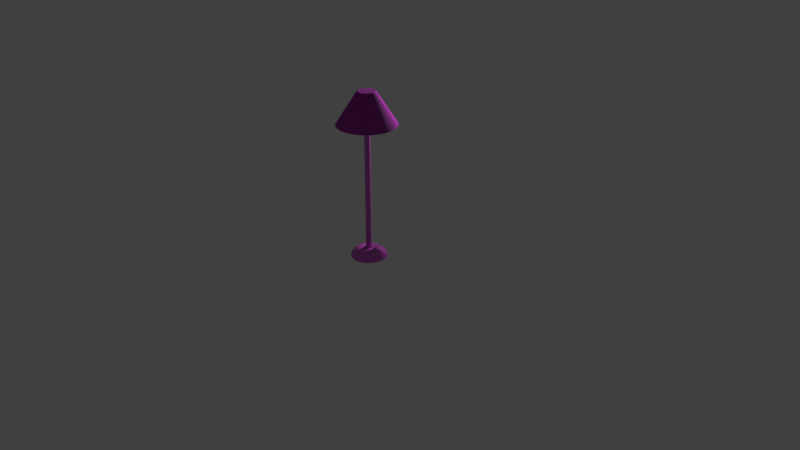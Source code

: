 # Source: FloorLamp1.1.blend  (saved by Blender 2.78.0; exported with 4.5.12 LTS)
import bpy
from mathutils import Matrix  # noqa: F401  (used for matrix-valued properties, if any)

bpy.ops.wm.read_factory_settings(use_empty=True)
scene = bpy.context.scene
scene.name = 'Scene'

# ---- collections
col_collection_1 = bpy.data.collections.new('Collection 1'); scene.collection.children.link(col_collection_1)

# ---- images (referenced by path relative to the original .blend; pixels are not part of the script)
import os
ASSET_DIR = os.environ.get("B2B_ASSET_DIR", "")  # directory of the original .blend (textures are referenced by path, not embedded)
HERE = os.path.dirname(os.path.abspath(__file__))  # packed textures are extracted next to this script under _unpacked/

def load_image(name, relpath, width, height, colorspace="sRGB"):
    """Load a texture the original file referenced (path relative to the .blend, or extracted next to this script)."""
    p = next((c for c in (os.path.join(HERE, relpath), os.path.join(ASSET_DIR, relpath)) if relpath and os.path.exists(c)), "")
    if p:
        img = bpy.data.images.load(p, check_existing=True)
        img.name = name
    else:  # same state as the original file: an image datablock whose file is absent (Cycles renders it pink)
        img = bpy.data.images.new(name, width, height)
        img.source = "FILE"
        img.filepath = "//" + (relpath or name)
    img.colorspace_settings.name = colorspace
    return img
img_fabriccarpetfine001_nrm_1k_jpg_001 = load_image('FabricCarpetFine001_NRM_1K.jpg.001', 'Maps/Lamp1/FabricCarpetFine001_NRM_1K.jpg', 1024, 1024, 'Non-Color')
img_fabriccarpetfine001_col_1k_jpg_001 = load_image('FabricCarpetFine001_COL_1K.jpg.001', 'Maps/Lamp1/FabricCarpetFine001_COL_1K.jpg', 1024, 1024, 'sRGB')
img_metalbrushed004_col_var1_1k_jpg_001 = load_image('MetalBrushed004_COL_VAR1_1K.jpg.001', 'Maps/Lamp1/MetalBrushed004_COL_VAR1_1K.jpg', 1024, 1024, 'sRGB')
img_metalbrushed004_nrm_1k_jpg_001 = load_image('MetalBrushed004_NRM_1K.jpg.001', 'Maps/Lamp1/MetalBrushed004_NRM_1K.jpg', 1024, 1024, 'Non-Color')

# ---- materials (node trees are filled in below, after node groups)
mat_lampshade = bpy.data.materials.new('LampShade')
mat_lampshade.alpha_threshold = 0.0
mat_lampshade.roughness = 0.5
mat_metal_pole = bpy.data.materials.new('Metal(pole)')
mat_metal_pole.alpha_threshold = 0.0
mat_metal_pole.roughness = 0.5
mat_metalbase = bpy.data.materials.new('MetalBase')
mat_metalbase.alpha_threshold = 0.0
mat_metalbase.roughness = 0.5

# ---- material node trees
mat_lampshade.use_nodes = True; mat_lampshade.node_tree.nodes.clear()
_N = mat_lampshade.node_tree.nodes; _L = mat_lampshade.node_tree.links
n0 = _N.new('ShaderNodeMixShader'); n0.name = 'Mix Shader'; n0.location = (438, 241)
n0.inputs[0].default_value = 0.1182
n1 = _N.new('ShaderNodeOutputMaterial'); n1.name = 'Material Output'; n1.location = (687, 236)
n2 = _N.new('ShaderNodeBsdfDiffuse'); n2.name = 'Diffuse BSDF'; n2.location = (252, 325)
n3 = _N.new('ShaderNodeBsdfAnisotropic'); n3.name = 'Glossy BSDF'; n3.location = (164, 61)
n3.distribution = 'GGX'
n3.inputs[1].default_value = 0.9307
n4 = _N.new('ShaderNodeNormalMap'); n4.name = 'Normal Map'; n4.location = (-17, 146)
n5 = _N.new('ShaderNodeTexImage'); n5.name = 'Image Texture.001'; n5.location = (-210, 97)
n5.width = 140
n5.image = img_fabriccarpetfine001_nrm_1k_jpg_001
n6 = _N.new('ShaderNodeTexImage'); n6.name = 'Image Texture'; n6.location = (-105, 442)
n6.width = 140
n6.image = img_fabriccarpetfine001_col_1k_jpg_001
_L.new(n2.outputs[0], n0.inputs[1])
_L.new(n0.outputs[0], n1.inputs[0])
_L.new(n3.outputs[0], n0.inputs[2])
_L.new(n4.outputs[0], n2.inputs[2])
_L.new(n4.outputs[0], n3.inputs[4])
_L.new(n5.outputs[0], n4.inputs[1])
_L.new(n6.outputs[0], n2.inputs[0])
n1.is_active_output = True
mat_metal_pole.use_nodes = True; mat_metal_pole.node_tree.nodes.clear()
_N = mat_metal_pole.node_tree.nodes; _L = mat_metal_pole.node_tree.links
n0 = _N.new('ShaderNodeBsdfAnisotropic'); n0.name = 'Glossy BSDF'; n0.location = (249, 36)
n0.distribution = 'GGX'
n0.inputs[1].default_value = 0.5601
n1 = _N.new('ShaderNodeBsdfDiffuse'); n1.name = 'Diffuse BSDF'; n1.location = (170, 260)
n2 = _N.new('ShaderNodeOutputMaterial'); n2.name = 'Material Output'; n2.location = (690, 226)
n3 = _N.new('ShaderNodeNormalMap'); n3.name = 'Normal Map'; n3.location = (31, -40)
n4 = _N.new('ShaderNodeMixShader'); n4.name = 'Mix Shader'; n4.location = (462, 224)
n4.inputs[0].default_value = 0.3264
n5 = _N.new('ShaderNodeTexImage'); n5.name = 'Image Texture'; n5.location = (-171, 288)
n5.width = 140
n5.image = img_metalbrushed004_col_var1_1k_jpg_001
n6 = _N.new('ShaderNodeTexImage'); n6.name = 'Image Texture.001'; n6.location = (-183, -134)
n6.width = 140
n6.image = img_metalbrushed004_nrm_1k_jpg_001
_L.new(n1.outputs[0], n4.inputs[1])
_L.new(n4.outputs[0], n2.inputs[0])
_L.new(n3.outputs[0], n0.inputs[4])
_L.new(n3.outputs[0], n1.inputs[2])
_L.new(n0.outputs[0], n4.inputs[2])
_L.new(n5.outputs[0], n1.inputs[0])
_L.new(n6.outputs[0], n3.inputs[1])
n2.is_active_output = True
mat_metalbase.use_nodes = True; mat_metalbase.node_tree.nodes.clear()
_N = mat_metalbase.node_tree.nodes; _L = mat_metalbase.node_tree.links
n0 = _N.new('ShaderNodeBsdfDiffuse'); n0.name = 'Diffuse BSDF'; n0.location = (157, 309)
n1 = _N.new('ShaderNodeMixShader'); n1.name = 'Mix Shader'; n1.location = (407, 199)
n1.inputs[0].default_value = 0.2727
n2 = _N.new('ShaderNodeOutputMaterial'); n2.name = 'Material Output'; n2.location = (598, 265)
n3 = _N.new('ShaderNodeBsdfAnisotropic'); n3.name = 'Glossy BSDF'; n3.location = (196, 88)
n3.distribution = 'GGX'
n3.inputs[1].default_value = 0.5701
n4 = _N.new('ShaderNodeNormalMap'); n4.name = 'Normal Map'; n4.location = (-17, 13)
n5 = _N.new('ShaderNodeTexImage'); n5.name = 'Image Texture'; n5.location = (-118, 336)
n5.width = 140
n5.image = img_metalbrushed004_col_var1_1k_jpg_001
n6 = _N.new('ShaderNodeTexImage'); n6.name = 'Image Texture.001'; n6.location = (-198, -96)
n6.width = 140
n6.image = img_metalbrushed004_nrm_1k_jpg_001
_L.new(n0.outputs[0], n1.inputs[1])
_L.new(n3.outputs[0], n1.inputs[2])
_L.new(n4.outputs[0], n3.inputs[4])
_L.new(n4.outputs[0], n0.inputs[2])
_L.new(n1.outputs[0], n2.inputs[0])
_L.new(n6.outputs[0], n4.inputs[1])
_L.new(n5.outputs[0], n0.inputs[0])
n2.is_active_output = True

# ---- world
world_world = bpy.data.worlds.new('World'); scene.world = world_world
world_world.color = (0.05088, 0.05088, 0.05088)
world_world.use_sun_shadow = False
world_world.sun_shadow_jitter_overblur = 0.0
world_world.cycles.sampling_method = 'MANUAL'

# ---- cameras
cam_camera = bpy.data.cameras.new('Camera')
cam_camera.clip_end = 100.0
cam_camera.lens = 35.0
cam_camera.sensor_width = 32.0
cam_camera.sensor_height = 18.0
cam_camera.ortho_scale = 7.314
cam_camera.dof.focus_distance = 0.0

# ---- lights
light_lamp = bpy.data.lights.new('Lamp', 'POINT')
light_lamp.transmission_factor = 0.0
light_lamp.cutoff_distance = 30.0
light_lamp.energy = 100.0
light_lamp.shadow_buffer_clip_start = 1.001
light_lamp.shadow_soft_size = 0.1
light_lamp.shadow_maximum_resolution = 0.006
light_lamp.use_absolute_resolution = True

# ---- meshes
me_cone = bpy.data.meshes.new('Cone')
me_cone.from_pydata([(0.0, 1.0, -1.0), (-7.558e-09, 0.2802, 1.0), (0.1951, 0.9808, -1.0), (0.05467, 0.2748, 1.0), (0.3827, 0.9239, -1.0), (0.1072, 0.2589, 1.0), (0.5556, 0.8315, -1.0), (0.1557, 0.233, 1.0), (0.7071, 0.7071, -1.0), (0.1981, 0.1981, 1.0), (0.8315, 0.5556, -1.0), (0.233, 0.1557, 1.0), (0.9239, 0.3827, -1.0), (0.2589, 0.1072, 1.0), (0.9808, 0.1951, -1.0), (0.2748, 0.05467, 1.0), (1.0, 7.55e-08, -1.0), (0.2802, 1.761e-08, 1.0), (0.9808, -0.1951, -1.0), (0.2748, -0.05467, 1.0), (0.9239, -0.3827, -1.0), (0.2589, -0.1072, 1.0), (0.8315, -0.5556, -1.0), (0.233, -0.1557, 1.0), (0.7071, -0.7071, -1.0), (0.1981, -0.1981, 1.0), (0.5556, -0.8315, -1.0), (0.1557, -0.233, 1.0), (0.3827, -0.9239, -1.0), (0.1072, -0.2589, 1.0), (0.1951, -0.9808, -1.0), (0.05467, -0.2748, 1.0), (-3.258e-07, -1.0, -1.0), (-8.768e-08, -0.2802, 1.0), (-0.1951, -0.9808, -1.0), (-0.05467, -0.2748, 1.0), (-0.3827, -0.9239, -1.0), (-0.1072, -0.2589, 1.0), (-0.5556, -0.8315, -1.0), (-0.1557, -0.233, 1.0), (-0.7071, -0.7071, -1.0), (-0.1981, -0.1981, 1.0), (-0.8315, -0.5556, -1.0), (-0.233, -0.1557, 1.0), (-0.9239, -0.3827, -1.0), (-0.2589, -0.1072, 1.0), (-0.9808, -0.1951, -1.0), (-0.2748, -0.05467, 1.0), (-1.0, 9.656e-07, -1.0), (-0.2802, 2.695e-07, 1.0), (-0.9808, 0.1951, -1.0), (-0.2748, 0.05467, 1.0), (-0.9239, 0.3827, -1.0), (-0.2589, 0.1072, 1.0), (-0.8315, 0.5556, -1.0), (-0.233, 0.1557, 1.0), (-0.7071, 0.7071, -1.0), (-0.1981, 0.1981, 1.0), (-0.5556, 0.8315, -1.0), (-0.1557, 0.233, 1.0), (-0.3827, 0.9239, -1.0), (-0.1072, 0.2589, 1.0), (-0.1951, 0.9808, -1.0), (-0.05466, 0.2748, 1.0), (0.0, 1.0, -1.0), (0.1951, 0.9808, -1.0), (0.3827, 0.9239, -1.0), (0.5556, 0.8315, -1.0), (0.7071, 0.7071, -1.0), (0.8315, 0.5556, -1.0), (0.9239, 0.3827, -1.0), (0.9808, 0.1951, -1.0), (1.0, 7.55e-08, -1.0), (0.9808, -0.1951, -1.0), (0.9239, -0.3827, -1.0), (0.8315, -0.5556, -1.0), (0.7071, -0.7071, -1.0), (0.5556, -0.8315, -1.0), (0.3827, -0.9239, -1.0), (0.1951, -0.9808, -1.0), (-3.258e-07, -1.0, -1.0), (-0.1951, -0.9808, -1.0), (-0.3827, -0.9239, -1.0), (-0.5556, -0.8315, -1.0), (-0.7071, -0.7071, -1.0), (-0.8315, -0.5556, -1.0), (-0.9239, -0.3827, -1.0), (-0.9808, -0.1951, -1.0), (-1.0, 9.656e-07, -1.0), (-0.9808, 0.1951, -1.0), (-0.9239, 0.3827, -1.0), (-0.8315, 0.5556, -1.0), (-0.7071, 0.7071, -1.0), (-0.5556, 0.8315, -1.0), (-0.3827, 0.9239, -1.0), (-0.1951, 0.9808, -1.0), (-2.335e-08, 0.9388, -1.0), (0.1832, 0.9208, -1.0), (0.3593, 0.8674, -1.0), (0.5216, 0.7806, -1.0), (0.6639, 0.6639, -1.0), (0.7806, 0.5216, -1.0), (0.8674, 0.3593, -1.0), (0.9208, 0.1832, -1.0), (0.9388, 6.611e-08, -1.0), (0.9208, -0.1832, -1.0), (0.8674, -0.3593, -1.0), (0.7806, -0.5216, -1.0), (0.6639, -0.6639, -1.0), (0.5216, -0.7806, -1.0), (0.3593, -0.8674, -1.0), (0.1832, -0.9208, -1.0), (-3.071e-07, -0.9388, -1.0), (-0.1832, -0.9208, -1.0), (-0.3593, -0.8674, -1.0), (-0.5216, -0.7806, -1.0), (-0.6639, -0.6639, -1.0), (-0.7806, -0.5216, -1.0), (-0.8674, -0.3593, -1.0), (-0.9208, -0.1832, -1.0), (-0.9388, 9.097e-07, -1.0), (-0.9208, 0.1832, -1.0), (-0.8674, 0.3593, -1.0), (-0.7806, 0.5216, -1.0), (-0.6639, 0.6639, -1.0), (-0.5216, 0.7806, -1.0), (-0.3593, 0.8674, -1.0), (-0.1832, 0.9208, -1.0), (0.0, 1.0, -1.0), (0.1951, 0.9808, -1.0), (0.3827, 0.9239, -1.0), (0.5556, 0.8315, -1.0), (0.7071, 0.7071, -1.0), (0.8315, 0.5556, -1.0), (0.9239, 0.3827, -1.0), (0.9808, 0.1951, -1.0), (1.0, 7.55e-08, -1.0), (0.9808, -0.1951, -1.0), (0.9239, -0.3827, -1.0), (0.8315, -0.5556, -1.0), (0.7071, -0.7071, -1.0), (0.5556, -0.8315, -1.0), (0.3827, -0.9239, -1.0), (0.1951, -0.9808, -1.0), (-3.258e-07, -1.0, -1.0), (-0.1951, -0.9808, -1.0), (-0.3827, -0.9239, -1.0), (-0.5556, -0.8315, -1.0), (-0.7071, -0.7071, -1.0), (-0.8315, -0.5556, -1.0), (-0.9239, -0.3827, -1.0), (-0.9808, -0.1951, -1.0), (-1.0, 9.656e-07, -1.0), (-0.9808, 0.1951, -1.0), (-0.9239, 0.3827, -1.0), (-0.8315, 0.5556, -1.0), (-0.7071, 0.7071, -1.0), (-0.5556, 0.8315, -1.0), (-0.3827, 0.9239, -1.0), (-0.1951, 0.9808, -1.0), (-2.335e-08, 0.9388, -1.0), (0.1832, 0.9208, -1.0), (0.3593, 0.8674, -1.0), (0.5216, 0.7806, -1.0), (0.6639, 0.6639, -1.0), (0.7806, 0.5216, -1.0), (0.8674, 0.3593, -1.0), (0.9208, 0.1832, -1.0), (0.9388, 6.611e-08, -1.0), (0.9208, -0.1832, -1.0), (0.8674, -0.3593, -1.0), (0.7806, -0.5216, -1.0), (0.6639, -0.6639, -1.0), (0.5216, -0.7806, -1.0), (0.3593, -0.8674, -1.0), (0.1832, -0.9208, -1.0), (-3.071e-07, -0.9388, -1.0), (-0.1832, -0.9208, -1.0), (-0.3593, -0.8674, -1.0), (-0.5216, -0.7806, -1.0), (-0.6639, -0.6639, -1.0), (-0.7806, -0.5216, -1.0), (-0.8674, -0.3593, -1.0), (-0.9208, -0.1832, -1.0), (-0.9388, 9.097e-07, -1.0), (-0.9208, 0.1832, -1.0), (-0.8674, 0.3593, -1.0), (-0.7806, 0.5216, -1.0), (-0.6639, 0.6639, -1.0), (-0.5216, 0.7806, -1.0), (-0.3593, 0.8674, -1.0), (-0.1832, 0.9208, -1.0), (-2.335e-08, 0.9388, -1.0), (0.1832, 0.9208, -1.0), (0.3593, 0.8674, -1.0), (0.5216, 0.7806, -1.0), (0.6639, 0.6639, -1.0), (0.7806, 0.5216, -1.0), (0.8674, 0.3593, -1.0), (0.9208, 0.1832, -1.0), (0.9388, 6.611e-08, -1.0), (0.9208, -0.1832, -1.0), (0.8674, -0.3593, -1.0), (0.7806, -0.5216, -1.0), (0.6639, -0.6639, -1.0), (0.5216, -0.7806, -1.0), (0.3593, -0.8674, -1.0), (0.1832, -0.9208, -1.0), (-3.071e-07, -0.9388, -1.0), (-0.1832, -0.9208, -1.0), (-0.3593, -0.8674, -1.0), (-0.5216, -0.7806, -1.0), (-0.6639, -0.6639, -1.0), (-0.7806, -0.5216, -1.0), (-0.8674, -0.3593, -1.0), (-0.9208, -0.1832, -1.0), (-0.9388, 9.097e-07, -1.0), (-0.9208, 0.1832, -1.0), (-0.8674, 0.3593, -1.0), (-0.7806, 0.5216, -1.0), (-0.6639, 0.6639, -1.0), (-0.5216, 0.7806, -1.0), (-0.3593, 0.8674, -1.0), (-0.1832, 0.9208, -1.0), (2.255e-07, 0.3082, 0.8093), (0.06013, 0.3023, 0.8093), (0.1179, 0.2848, 0.8093), (0.1712, 0.2563, 0.8093), (0.2179, 0.2179, 0.8093), (0.2563, 0.1712, 0.8093), (0.2848, 0.1179, 0.8093), (0.3023, 0.06013, 0.8093), (0.3082, 2.256e-07, 0.8093), (0.3023, -0.06013, 0.8093), (0.2848, -0.1179, 0.8093), (0.2563, -0.1712, 0.8093), (0.2179, -0.2179, 0.8093), (0.1712, -0.2563, 0.8093), (0.1179, -0.2848, 0.8093), (0.06013, -0.3023, 0.8093), (1.323e-07, -0.3082, 0.8093), (-0.06013, -0.3023, 0.8093), (-0.1179, -0.2848, 0.8093), (-0.1712, -0.2563, 0.8093), (-0.2179, -0.2179, 0.8093), (-0.2563, -0.1712, 0.8093), (-0.2848, -0.1179, 0.8093), (-0.3023, -0.06013, 0.8093), (-0.3082, 5.026e-07, 0.8093), (-0.3023, 0.06013, 0.8093), (-0.2848, 0.1179, 0.8093), (-0.2563, 0.1712, 0.8093), (-0.2179, 0.2179, 0.8093), (-0.1712, 0.2563, 0.8093), (-0.1179, 0.2848, 0.8093), (-0.06013, 0.3023, 0.8093), (0.0, 0.3137, 0.9609), (0.06119, 0.3076, 0.9609), (0.12, 0.2898, 0.9609), (0.1743, 0.2608, 0.9609), (0.2218, 0.2218, 0.9609), (0.2608, 0.1743, 0.9609), (0.2898, 0.12, 0.9609), (0.3076, 0.06119, 0.9609), (0.3137, 2.368e-08, 0.9609), (0.3076, -0.06119, 0.9609), (0.2898, -0.12, 0.9609), (0.2608, -0.1743, 0.9609), (0.2218, -0.2218, 0.9609), (0.1743, -0.2608, 0.9609), (0.12, -0.2898, 0.9609), (0.06119, -0.3076, 0.9609), (-1.022e-07, -0.3137, 0.9609), (-0.06119, -0.3076, 0.9609), (-0.12, -0.2898, 0.9609), (-0.1743, -0.2608, 0.9609), (-0.2218, -0.2218, 0.9609), (-0.2608, -0.1743, 0.9609), (-0.2898, -0.12, 0.9609), (-0.3076, -0.06119, 0.9609), (-0.3137, 3.029e-07, 0.9609), (-0.3076, 0.06119, 0.9609), (-0.2898, 0.12, 0.9609), (-0.2608, 0.1743, 0.9609), (-0.2218, 0.2218, 0.9609), (-0.1743, 0.2608, 0.9609), (-0.12, 0.2898, 0.9609), (-0.06119, 0.3076, 0.9609), (0.05853, 0.2942, 1.0), (0.0, 0.3, 1.0), (0.1148, 0.2772, 1.0), (0.1667, 0.2494, 1.0), (0.2121, 0.2121, 1.0), (0.2494, 0.1667, 1.0), (0.2772, 0.1148, 1.0), (0.2942, 0.05853, 1.0), (0.3, 2.265e-08, 1.0), (0.2942, -0.05853, 1.0), (0.2772, -0.1148, 1.0), (0.2494, -0.1667, 1.0), (0.2121, -0.2121, 1.0), (0.1667, -0.2494, 1.0), (0.1148, -0.2772, 1.0), (0.05853, -0.2942, 1.0), (-9.775e-08, -0.3, 1.0), (-0.05853, -0.2942, 1.0), (-0.1148, -0.2772, 1.0), (-0.1667, -0.2494, 1.0), (-0.2121, -0.2121, 1.0), (-0.2494, -0.1667, 1.0), (-0.2772, -0.1148, 1.0), (-0.2942, -0.05853, 1.0), (-0.3, 2.897e-07, 1.0), (-0.2942, 0.05853, 1.0), (-0.2772, 0.1148, 1.0), (-0.2494, 0.1667, 1.0), (-0.2121, 0.2121, 1.0), (-0.1667, 0.2494, 1.0), (-0.1148, 0.2772, 1.0), (-0.05853, 0.2942, 1.0), (-0.6115, -0.1216, -0.09535), (-0.5761, -0.2386, -0.09535), (0.5761, -0.2386, -0.09535), (0.6115, -0.1216, -0.09535), (-0.6235, 7.062e-07, -0.09535), (0.5184, -0.3464, -0.09535), (-0.6115, 0.1216, -0.09535), (0.4409, -0.4409, -0.09535), (-0.5761, 0.2386, -0.09535), (0.3464, -0.5184, -0.09535), (-0.5184, 0.3464, -0.09535), (0.2386, -0.5761, -0.09535), (0.1216, 0.6115, -0.09535), (1.011e-07, 0.6235, -0.09535), (-0.4409, 0.4409, -0.09535), (0.1216, -0.6115, -0.09535), (0.2386, 0.5761, -0.09535), (-0.3464, 0.5184, -0.09535), (-8.737e-08, -0.6235, -0.09535), (0.3464, 0.5184, -0.09535), (-0.2386, 0.5761, -0.09535), (-0.1216, -0.6115, -0.09535), (0.4409, 0.4409, -0.09535), (-0.1216, 0.6115, -0.09535), (-0.2386, -0.5761, -0.09535), (0.5184, 0.3464, -0.09535), (-0.3464, -0.5184, -0.09535), (0.5761, 0.2386, -0.09535), (-0.4409, -0.4409, -0.09535), (0.6115, 0.1216, -0.09535), (-0.5184, -0.3464, -0.09535), (0.6235, 1.459e-07, -0.09535)], [], [(256, 289, 288, 257), (257, 288, 290, 258), (258, 290, 291, 259), (259, 291, 292, 260), (260, 292, 293, 261), (261, 293, 294, 262), (262, 294, 295, 263), (263, 295, 296, 264), (264, 296, 297, 265), (265, 297, 298, 266), (266, 298, 299, 267), (267, 299, 300, 268), (268, 300, 301, 269), (269, 301, 302, 270), (270, 302, 303, 271), (271, 303, 304, 272), (272, 304, 305, 273), (273, 305, 306, 274), (274, 306, 307, 275), (275, 307, 308, 276), (276, 308, 309, 277), (277, 309, 310, 278), (278, 310, 311, 279), (279, 311, 312, 280), (280, 312, 313, 281), (281, 313, 314, 282), (282, 314, 315, 283), (283, 315, 316, 284), (284, 316, 317, 285), (285, 317, 318, 286), (3, 1, 63, 61, 59, 57, 55, 53, 51, 49, 47, 45, 43, 41, 39, 37, 35, 33, 31, 29, 27, 25, 23, 21, 19, 17, 15, 13, 11, 9, 7, 5), (286, 318, 319, 287), (287, 319, 289, 256), (52, 54, 91, 90), (74, 75, 139, 138), (8, 10, 69, 68), (26, 28, 78, 77), (44, 46, 87, 86), (0, 2, 65, 64), (62, 0, 64, 95), (18, 20, 74, 73), (36, 38, 83, 82), (54, 56, 92, 91), (10, 12, 70, 69), (28, 30, 79, 78), (46, 48, 88, 87), (2, 4, 66, 65), (20, 22, 75, 74), (38, 40, 84, 83), (56, 58, 93, 92), (12, 14, 71, 70), (30, 32, 80, 79), (48, 50, 89, 88), (4, 6, 67, 66), (22, 24, 76, 75), (40, 42, 85, 84), (58, 60, 94, 93), (14, 16, 72, 71), (32, 34, 81, 80), (50, 52, 90, 89), (6, 8, 68, 67), (24, 26, 77, 76), (42, 44, 86, 85), (60, 62, 95, 94), (16, 18, 73, 72), (34, 36, 82, 81), (112, 113, 177, 176), (88, 89, 153, 152), (75, 76, 140, 139), (89, 90, 154, 153), (76, 77, 141, 140), (90, 91, 155, 154), (77, 78, 142, 141), (64, 65, 129, 128), (91, 92, 156, 155), (78, 79, 143, 142), (65, 66, 130, 129), (92, 93, 157, 156), (79, 80, 144, 143), (66, 67, 131, 130), (93, 94, 158, 157), (80, 81, 145, 144), (67, 68, 132, 131), (94, 95, 159, 158), (81, 82, 146, 145), (68, 69, 133, 132), (95, 64, 128, 159), (82, 83, 147, 146), (69, 70, 134, 133), (83, 84, 148, 147), (70, 71, 135, 134), (84, 85, 149, 148), (71, 72, 136, 135), (85, 86, 150, 149), (72, 73, 137, 136), (86, 87, 151, 150), (73, 74, 138, 137), (87, 88, 152, 151), (97, 96, 128, 129), (98, 97, 129, 130), (99, 98, 130, 131), (100, 99, 131, 132), (101, 100, 132, 133), (102, 101, 133, 134), (103, 102, 134, 135), (104, 103, 135, 136), (105, 104, 136, 137), (106, 105, 137, 138), (107, 106, 138, 139), (108, 107, 139, 140), (109, 108, 140, 141), (110, 109, 141, 142), (111, 110, 142, 143), (112, 111, 143, 144), (113, 112, 144, 145), (114, 113, 145, 146), (115, 114, 146, 147), (116, 115, 147, 148), (117, 116, 148, 149), (118, 117, 149, 150), (119, 118, 150, 151), (120, 119, 151, 152), (121, 120, 152, 153), (122, 121, 153, 154), (123, 122, 154, 155), (124, 123, 155, 156), (125, 124, 156, 157), (126, 125, 157, 158), (127, 126, 158, 159), (96, 127, 159, 128), (179, 180, 212, 211), (99, 100, 164, 163), (126, 127, 191, 190), (113, 114, 178, 177), (100, 101, 165, 164), (127, 96, 160, 191), (114, 115, 179, 178), (101, 102, 166, 165), (115, 116, 180, 179), (102, 103, 167, 166), (116, 117, 181, 180), (103, 104, 168, 167), (117, 118, 182, 181), (104, 105, 169, 168), (118, 119, 183, 182), (105, 106, 170, 169), (119, 120, 184, 183), (106, 107, 171, 170), (120, 121, 185, 184), (107, 108, 172, 171), (121, 122, 186, 185), (108, 109, 173, 172), (122, 123, 187, 186), (109, 110, 174, 173), (96, 97, 161, 160), (123, 124, 188, 187), (110, 111, 175, 174), (97, 98, 162, 161), (124, 125, 189, 188), (111, 112, 176, 175), (98, 99, 163, 162), (125, 126, 190, 189), (321, 320, 247, 246), (166, 167, 199, 198), (180, 181, 213, 212), (167, 168, 200, 199), (181, 182, 214, 213), (168, 169, 201, 200), (182, 183, 215, 214), (169, 170, 202, 201), (183, 184, 216, 215), (170, 171, 203, 202), (184, 185, 217, 216), (171, 172, 204, 203), (185, 186, 218, 217), (172, 173, 205, 204), (186, 187, 219, 218), (173, 174, 206, 205), (160, 161, 193, 192), (187, 188, 220, 219), (174, 175, 207, 206), (161, 162, 194, 193), (188, 189, 221, 220), (175, 176, 208, 207), (162, 163, 195, 194), (189, 190, 222, 221), (176, 177, 209, 208), (163, 164, 196, 195), (190, 191, 223, 222), (177, 178, 210, 209), (164, 165, 197, 196), (191, 160, 192, 223), (178, 179, 211, 210), (165, 166, 198, 197), (224, 225, 226, 227, 228, 229, 230, 231, 232, 233, 234, 235, 236, 237, 238, 239, 240, 241, 242, 243, 244, 245, 246, 247, 248, 249, 250, 251, 252, 253, 254, 255), (323, 322, 234, 233), (320, 324, 248, 247), (322, 325, 235, 234), (324, 326, 249, 248), (325, 327, 236, 235), (326, 328, 250, 249), (327, 329, 237, 236), (328, 330, 251, 250), (329, 331, 238, 237), (333, 332, 225, 224), (330, 334, 252, 251), (331, 335, 239, 238), (332, 336, 226, 225), (334, 337, 253, 252), (335, 338, 240, 239), (336, 339, 227, 226), (337, 340, 254, 253), (338, 341, 241, 240), (339, 342, 228, 227), (340, 343, 255, 254), (341, 344, 242, 241), (342, 345, 229, 228), (343, 333, 224, 255), (344, 346, 243, 242), (345, 347, 230, 229), (346, 348, 244, 243), (347, 349, 231, 230), (348, 350, 245, 244), (349, 351, 232, 231), (350, 321, 246, 245), (351, 323, 233, 232), (62, 287, 256, 0), (60, 286, 287, 62), (58, 285, 286, 60), (56, 284, 285, 58), (54, 283, 284, 56), (52, 282, 283, 54), (50, 281, 282, 52), (48, 280, 281, 50), (46, 279, 280, 48), (44, 278, 279, 46), (42, 277, 278, 44), (40, 276, 277, 42), (38, 275, 276, 40), (36, 274, 275, 38), (34, 273, 274, 36), (32, 272, 273, 34), (30, 271, 272, 32), (28, 270, 271, 30), (26, 269, 270, 28), (24, 268, 269, 26), (22, 267, 268, 24), (20, 266, 267, 22), (18, 265, 266, 20), (16, 264, 265, 18), (14, 263, 264, 16), (12, 262, 263, 14), (10, 261, 262, 12), (8, 260, 261, 10), (6, 259, 260, 8), (4, 258, 259, 6), (2, 257, 258, 4), (0, 256, 257, 2), (1, 3, 288, 289), (3, 5, 290, 288), (5, 7, 291, 290), (7, 9, 292, 291), (9, 11, 293, 292), (11, 13, 294, 293), (13, 15, 295, 294), (15, 17, 296, 295), (17, 19, 297, 296), (19, 21, 298, 297), (21, 23, 299, 298), (23, 25, 300, 299), (25, 27, 301, 300), (27, 29, 302, 301), (29, 31, 303, 302), (31, 33, 304, 303), (33, 35, 305, 304), (35, 37, 306, 305), (37, 39, 307, 306), (39, 41, 308, 307), (41, 43, 309, 308), (43, 45, 310, 309), (45, 47, 311, 310), (47, 49, 312, 311), (49, 51, 313, 312), (51, 53, 314, 313), (53, 55, 315, 314), (55, 57, 316, 315), (57, 59, 317, 316), (59, 61, 318, 317), (61, 63, 319, 318), (63, 1, 289, 319), (200, 201, 323, 351), (213, 214, 321, 350), (199, 200, 351, 349), (212, 213, 350, 348), (198, 199, 349, 347), (211, 212, 348, 346), (197, 198, 347, 345), (210, 211, 346, 344), (223, 192, 333, 343), (196, 197, 345, 342), (209, 210, 344, 341), (222, 223, 343, 340), (195, 196, 342, 339), (208, 209, 341, 338), (221, 222, 340, 337), (194, 195, 339, 336), (207, 208, 338, 335), (220, 221, 337, 334), (193, 194, 336, 332), (206, 207, 335, 331), (219, 220, 334, 330), (192, 193, 332, 333), (205, 206, 331, 329), (218, 219, 330, 328), (204, 205, 329, 327), (217, 218, 328, 326), (203, 204, 327, 325), (216, 217, 326, 324), (202, 203, 325, 322), (215, 216, 324, 320), (201, 202, 322, 323), (214, 215, 320, 321)])
_uv = me_cone.uv_layers.new(name='UVMap')
_uv.uv.foreach_set('vector', [0.2649, 0.6848, 0.3363, 0.8572, 0.3259, 0.8617, 0.2441, 0.6876, 0.2441, 0.6876, 0.3259, 0.8617, 0.3155, 0.8668, 0.2217, 0.6907, 0.2217, 0.6907, 0.3155, 0.8668, 0.3051, 0.8726, 0.1976, 0.6943, 0.1976, 0.6943, 0.3051, 0.8726, 0.2945, 0.8793, 0.1712, 0.6982, 0.1712, 0.6982, 0.2945, 0.8793, 0.2841, 0.8868, 0.1421, 0.7025, 0.7534, 0.6987, 0.6128, 0.8873, 0.6026, 0.88, 0.7245, 0.6949, 0.7245, 0.6949, 0.6026, 0.88, 0.5923, 0.8736, 0.6982, 0.6914, 0.6982, 0.6914, 0.5923, 0.8736, 0.582, 0.868, 0.6741, 0.6883, 0.6741, 0.6883, 0.582, 0.868, 0.5717, 0.863, 0.6518, 0.6855, 0.6518, 0.6855, 0.5717, 0.863, 0.5615, 0.8585, 0.631, 0.683, 0.631, 0.683, 0.5615, 0.8585, 0.5512, 0.8546, 0.6114, 0.6809, 0.6114, 0.6809, 0.5512, 0.8546, 0.541, 0.8512, 0.5928, 0.679, 0.5928, 0.679, 0.541, 0.8512, 0.5307, 0.8482, 0.575, 0.6774, 0.575, 0.6774, 0.5307, 0.8482, 0.5205, 0.8456, 0.5578, 0.676, 0.5578, 0.676, 0.5205, 0.8456, 0.5103, 0.8434, 0.5412, 0.6748, 0.5412, 0.6748, 0.5103, 0.8434, 0.5001, 0.8416, 0.525, 0.6739, 0.525, 0.6739, 0.5001, 0.8416, 0.4899, 0.8401, 0.5092, 0.6731, 0.5092, 0.6731, 0.4899, 0.8401, 0.4797, 0.8389, 0.4936, 0.6726, 0.4936, 0.6726, 0.4797, 0.8389, 0.4695, 0.8381, 0.4783, 0.6722, 0.4783, 0.6722, 0.4695, 0.8381, 0.4593, 0.8375, 0.463, 0.672, 0.463, 0.672, 0.4593, 0.8375, 0.4491, 0.8373, 0.4479, 0.672, 0.4479, 0.672, 0.4491, 0.8373, 0.4389, 0.8373, 0.4327, 0.6721, 0.4327, 0.6721, 0.4389, 0.8373, 0.4287, 0.8377, 0.4174, 0.6724, 0.4174, 0.6724, 0.4287, 0.8377, 0.4185, 0.8384, 0.4021, 0.6729, 0.4021, 0.6729, 0.4185, 0.8384, 0.4083, 0.8394, 0.3865, 0.6736, 0.3865, 0.6736, 0.4083, 0.8394, 0.3981, 0.8408, 0.3707, 0.6745, 0.3707, 0.6745, 0.3981, 0.8408, 0.3878, 0.8425, 0.3546, 0.6756, 0.3546, 0.6756, 0.3878, 0.8425, 0.3776, 0.8446, 0.338, 0.6769, 0.338, 0.6769, 0.3776, 0.8446, 0.3673, 0.847, 0.3209, 0.6784, 0.3209, 0.6784, 0.3673, 0.847, 0.357, 0.85, 0.3031, 0.6803, 0.6307, 0.9315, 0.6304, 0.9432, 0.6279, 0.9547, 0.6231, 0.9654, 0.6163, 0.975, 0.6078, 0.9831, 0.5979, 0.9894, 0.5869, 0.9937, 0.5754, 0.9957, 0.5636, 0.9954, 0.5521, 0.9928, 0.5414, 0.9881, 0.5318, 0.9813, 0.5237, 0.9728, 0.5174, 0.9629, 0.5132, 0.9519, 0.5112, 0.9403, 0.5114, 0.9286, 0.514, 0.9171, 0.5188, 0.9064, 0.5255, 0.8968, 0.534, 0.8886, 0.544, 0.8824, 0.5549, 0.8781, 0.5665, 0.8761, 0.5783, 0.8764, 0.5897, 0.879, 0.6005, 0.8837, 0.6101, 0.8905, 0.6182, 0.899, 0.6245, 0.9089, 0.6287, 0.9199, 0.3031, 0.6803, 0.357, 0.85, 0.3467, 0.8533, 0.2845, 0.6824, 0.2845, 0.6824, 0.3467, 0.8533, 0.3363, 0.8572, 0.2649, 0.6848, 0.3434, 0.5082, 0.3213, 0.5087, 0.3213, 0.5083, 0.3434, 0.5078, 0.7006, 0.507, 0.6716, 0.5066, 0.6716, 0.5061, 0.7006, 0.5064, 0.0478, 0.5171, 0.0001433, 0.5181, 0.0001192, 0.5173, 0.04777, 0.5163, 0.6192, 0.5065, 0.5952, 0.5064, 0.5952, 0.506, 0.6192, 0.5061, 0.4265, 0.5068, 0.4062, 0.5071, 0.4062, 0.5068, 0.4264, 0.5065, 0.1934, 0.5123, 0.1622, 0.5134, 0.1622, 0.5129, 0.1934, 0.5118, 0.2223, 0.5114, 0.1934, 0.5123, 0.1934, 0.5118, 0.2223, 0.5109, 0.7319, 0.508, 0.7006, 0.5075, 0.7006, 0.507, 0.7319, 0.5074, 0.5076, 0.5062, 0.4871, 0.5063, 0.4871, 0.506, 0.5076, 0.5059, 0.3213, 0.5087, 0.2984, 0.5092, 0.2984, 0.5088, 0.3213, 0.5083, 0.894, 0.5102, 0.8465, 0.5098, 0.8465, 0.509, 0.894, 0.5094, 0.5952, 0.5064, 0.5722, 0.5063, 0.5722, 0.5059, 0.5952, 0.506, 0.4062, 0.5071, 0.3857, 0.5074, 0.3857, 0.5071, 0.4062, 0.5068, 0.1622, 0.5134, 0.128, 0.5147, 0.1279, 0.514, 0.1622, 0.5129, 0.7006, 0.5075, 0.6716, 0.5071, 0.6716, 0.5066, 0.7006, 0.507, 0.4871, 0.5063, 0.4668, 0.5065, 0.4668, 0.5061, 0.4871, 0.506, 0.2984, 0.5092, 0.2744, 0.5098, 0.2744, 0.5094, 0.2984, 0.5088, 0.8465, 0.5098, 0.8042, 0.5092, 0.8042, 0.5085, 0.8465, 0.509, 0.5722, 0.5063, 0.55, 0.5062, 0.55, 0.5058, 0.5722, 0.5059, 0.3857, 0.5074, 0.3648, 0.5078, 0.3648, 0.5074, 0.3857, 0.5071, 0.128, 0.5147, 0.09011, 0.516, 0.09008, 0.5153, 0.1279, 0.514, 0.6716, 0.5071, 0.6446, 0.5068, 0.6446, 0.5063, 0.6716, 0.5066, 0.4668, 0.5065, 0.4466, 0.5066, 0.4466, 0.5063, 0.4668, 0.5061, 0.2744, 0.5098, 0.2492, 0.5106, 0.2491, 0.5101, 0.2744, 0.5094, 0.8042, 0.5092, 0.7663, 0.5086, 0.7663, 0.5079, 0.8042, 0.5085, 0.55, 0.5062, 0.5286, 0.5062, 0.5286, 0.5058, 0.55, 0.5058, 0.3648, 0.5078, 0.3434, 0.5082, 0.3434, 0.5078, 0.3648, 0.5074, 0.09011, 0.516, 0.0478, 0.5171, 0.04777, 0.5163, 0.09008, 0.5153, 0.6446, 0.5068, 0.6192, 0.5065, 0.6192, 0.5061, 0.6446, 0.5063, 0.4466, 0.5066, 0.4265, 0.5068, 0.4264, 0.5065, 0.4466, 0.5063, 0.2492, 0.5106, 0.2223, 0.5114, 0.2223, 0.5109, 0.2491, 0.5101, 0.7663, 0.5086, 0.7319, 0.508, 0.7319, 0.5074, 0.7663, 0.5079, 0.5286, 0.5062, 0.5076, 0.5062, 0.5076, 0.5059, 0.5286, 0.5058, 0.55, 0.4985, 0.5285, 0.4987, 0.5285, 0.4983, 0.55, 0.4981, 0.3857, 0.5071, 0.3648, 0.5074, 0.3648, 0.507, 0.3856, 0.5067, 0.6716, 0.5066, 0.6446, 0.5063, 0.6446, 0.5059, 0.6716, 0.5061, 0.3648, 0.5074, 0.3434, 0.5078, 0.3434, 0.5074, 0.3648, 0.507, 0.6446, 0.5063, 0.6192, 0.5061, 0.6192, 0.5057, 0.6446, 0.5059, 0.3434, 0.5078, 0.3213, 0.5083, 0.3213, 0.5079, 0.3434, 0.5074, 0.6192, 0.5061, 0.5952, 0.506, 0.5952, 0.5055, 0.6192, 0.5057, 0.1934, 0.5118, 0.1622, 0.5129, 0.1621, 0.5123, 0.1934, 0.5113, 0.3213, 0.5083, 0.2984, 0.5088, 0.2984, 0.5084, 0.3213, 0.5079, 0.5952, 0.506, 0.5722, 0.5059, 0.5722, 0.5055, 0.5952, 0.5055, 0.1622, 0.5129, 0.1279, 0.514, 0.1279, 0.5134, 0.1621, 0.5123, 0.2984, 0.5088, 0.2744, 0.5094, 0.2744, 0.509, 0.2984, 0.5084, 0.5722, 0.5059, 0.55, 0.5058, 0.55, 0.5054, 0.5722, 0.5055, 0.1279, 0.514, 0.09008, 0.5153, 0.09005, 0.5146, 0.1279, 0.5134, 0.2744, 0.5094, 0.2491, 0.5101, 0.2491, 0.5097, 0.2744, 0.509, 0.55, 0.5058, 0.5286, 0.5058, 0.5286, 0.5055, 0.55, 0.5054, 0.09008, 0.5153, 0.04777, 0.5163, 0.04775, 0.5155, 0.09005, 0.5146, 0.2491, 0.5101, 0.2223, 0.5109, 0.2222, 0.5104, 0.2491, 0.5097, 0.5286, 0.5058, 0.5076, 0.5059, 0.5076, 0.5055, 0.5286, 0.5055, 0.04777, 0.5163, 0.0001192, 0.5173, 9.454e-05, 0.5164, 0.04775, 0.5155, 0.2223, 0.5109, 0.1934, 0.5118, 0.1934, 0.5113, 0.2222, 0.5104, 0.5076, 0.5059, 0.4871, 0.506, 0.4871, 0.5056, 0.5076, 0.5055, 0.894, 0.5094, 0.8465, 0.509, 0.8465, 0.5082, 0.894, 0.5085, 0.4871, 0.506, 0.4668, 0.5061, 0.4668, 0.5058, 0.4871, 0.5056, 0.8465, 0.509, 0.8042, 0.5085, 0.8042, 0.5078, 0.8465, 0.5082, 0.4668, 0.5061, 0.4466, 0.5063, 0.4466, 0.5059, 0.4668, 0.5058, 0.8042, 0.5085, 0.7663, 0.5079, 0.7663, 0.5073, 0.8042, 0.5078, 0.4466, 0.5063, 0.4264, 0.5065, 0.4264, 0.5061, 0.4466, 0.5059, 0.7663, 0.5079, 0.7319, 0.5074, 0.732, 0.5068, 0.7663, 0.5073, 0.4264, 0.5065, 0.4062, 0.5068, 0.4062, 0.5064, 0.4264, 0.5061, 0.7319, 0.5074, 0.7006, 0.507, 0.7006, 0.5064, 0.732, 0.5068, 0.4062, 0.5068, 0.3857, 0.5071, 0.3856, 0.5067, 0.4062, 0.5064, 0.162, 0.5019, 0.1932, 0.5017, 0.1934, 0.5113, 0.1621, 0.5123, 0.1278, 0.5019, 0.162, 0.5019, 0.1621, 0.5123, 0.1279, 0.5134, 0.08994, 0.5019, 0.1278, 0.5019, 0.1279, 0.5134, 0.09005, 0.5146, 0.04787, 0.5014, 0.08994, 0.5019, 0.09005, 0.5146, 0.04775, 0.5155, 0.002214, 0.4995, 0.04787, 0.5014, 0.04775, 0.5155, 9.454e-05, 0.5164, 0.8463, 0.4937, 0.8923, 0.4909, 0.894, 0.5085, 0.8465, 0.5082, 0.8042, 0.495, 0.8463, 0.4937, 0.8465, 0.5082, 0.8042, 0.5078, 0.7663, 0.4958, 0.8042, 0.495, 0.8042, 0.5078, 0.7663, 0.5073, 0.732, 0.4963, 0.7663, 0.4958, 0.7663, 0.5073, 0.732, 0.5068, 0.7006, 0.4968, 0.732, 0.4963, 0.732, 0.5068, 0.7006, 0.5064, 0.6716, 0.4972, 0.7006, 0.4968, 0.7006, 0.5064, 0.6716, 0.5061, 0.6446, 0.4975, 0.6716, 0.4972, 0.6716, 0.5061, 0.6446, 0.5059, 0.6193, 0.4978, 0.6446, 0.4975, 0.6446, 0.5059, 0.6192, 0.5057, 0.5952, 0.498, 0.6193, 0.4978, 0.6192, 0.5057, 0.5952, 0.5055, 0.5722, 0.4983, 0.5952, 0.498, 0.5952, 0.5055, 0.5722, 0.5055, 0.55, 0.4985, 0.5722, 0.4983, 0.5722, 0.5055, 0.55, 0.5054, 0.5285, 0.4987, 0.55, 0.4985, 0.55, 0.5054, 0.5286, 0.5055, 0.5076, 0.4989, 0.5285, 0.4987, 0.5286, 0.5055, 0.5076, 0.5055, 0.487, 0.4991, 0.5076, 0.4989, 0.5076, 0.5055, 0.4871, 0.5056, 0.4667, 0.4993, 0.487, 0.4991, 0.4871, 0.5056, 0.4668, 0.5058, 0.4466, 0.4995, 0.4667, 0.4993, 0.4668, 0.5058, 0.4466, 0.5059, 0.4264, 0.4997, 0.4466, 0.4995, 0.4466, 0.5059, 0.4264, 0.5061, 0.4061, 0.4999, 0.4264, 0.4997, 0.4264, 0.5061, 0.4062, 0.5064, 0.3856, 0.5001, 0.4061, 0.4999, 0.4062, 0.5064, 0.3856, 0.5067, 0.3647, 0.5003, 0.3856, 0.5001, 0.3856, 0.5067, 0.3648, 0.507, 0.3433, 0.5005, 0.3647, 0.5003, 0.3648, 0.507, 0.3434, 0.5074, 0.3212, 0.5007, 0.3433, 0.5005, 0.3434, 0.5074, 0.3213, 0.5079, 0.2983, 0.5009, 0.3212, 0.5007, 0.3213, 0.5079, 0.2984, 0.5084, 0.2743, 0.5011, 0.2983, 0.5009, 0.2984, 0.5084, 0.2744, 0.509, 0.249, 0.5013, 0.2743, 0.5011, 0.2744, 0.509, 0.2491, 0.5097, 0.2221, 0.5015, 0.249, 0.5013, 0.2491, 0.5097, 0.2222, 0.5104, 0.1932, 0.5017, 0.2221, 0.5015, 0.2222, 0.5104, 0.1934, 0.5113, 0.487, 0.4987, 0.4667, 0.4989, 0.4667, 0.4986, 0.487, 0.4984, 0.08994, 0.5019, 0.04787, 0.5014, 0.04789, 0.5007, 0.08994, 0.5012, 0.249, 0.5013, 0.2221, 0.5015, 0.2221, 0.5011, 0.249, 0.5009, 0.5285, 0.4987, 0.5076, 0.4989, 0.5076, 0.4985, 0.5285, 0.4983, 0.04787, 0.5014, 0.002214, 0.4995, 0.002242, 0.4987, 0.04789, 0.5007, 0.2221, 0.5015, 0.1932, 0.5017, 0.1932, 0.5012, 0.2221, 0.5011, 0.5076, 0.4989, 0.487, 0.4991, 0.487, 0.4987, 0.5076, 0.4985, 0.8923, 0.4909, 0.8463, 0.4937, 0.8462, 0.4929, 0.8922, 0.4901, 0.487, 0.4991, 0.4667, 0.4993, 0.4667, 0.4989, 0.487, 0.4987, 0.8463, 0.4937, 0.8042, 0.495, 0.8042, 0.4943, 0.8462, 0.4929, 0.4667, 0.4993, 0.4466, 0.4995, 0.4466, 0.4991, 0.4667, 0.4989, 0.8042, 0.495, 0.7663, 0.4958, 0.7663, 0.4951, 0.8042, 0.4943, 0.4466, 0.4995, 0.4264, 0.4997, 0.4264, 0.4993, 0.4466, 0.4991, 0.7663, 0.4958, 0.732, 0.4963, 0.732, 0.4958, 0.7663, 0.4951, 0.4264, 0.4997, 0.4061, 0.4999, 0.4061, 0.4995, 0.4264, 0.4993, 0.732, 0.4963, 0.7006, 0.4968, 0.7006, 0.4963, 0.732, 0.4958, 0.4061, 0.4999, 0.3856, 0.5001, 0.3856, 0.4997, 0.4061, 0.4995, 0.7006, 0.4968, 0.6716, 0.4972, 0.6716, 0.4967, 0.7006, 0.4963, 0.3856, 0.5001, 0.3647, 0.5003, 0.3647, 0.4999, 0.3856, 0.4997, 0.6716, 0.4972, 0.6446, 0.4975, 0.6446, 0.497, 0.6716, 0.4967, 0.3647, 0.5003, 0.3433, 0.5005, 0.3433, 0.5001, 0.3647, 0.4999, 0.6446, 0.4975, 0.6193, 0.4978, 0.6192, 0.4973, 0.6446, 0.497, 0.3433, 0.5005, 0.3212, 0.5007, 0.3212, 0.5003, 0.3433, 0.5001, 0.6193, 0.4978, 0.5952, 0.498, 0.5952, 0.4976, 0.6192, 0.4973, 0.1932, 0.5017, 0.162, 0.5019, 0.162, 0.5013, 0.1932, 0.5012, 0.3212, 0.5007, 0.2983, 0.5009, 0.2983, 0.5005, 0.3212, 0.5003, 0.5952, 0.498, 0.5722, 0.4983, 0.5722, 0.4979, 0.5952, 0.4976, 0.162, 0.5019, 0.1278, 0.5019, 0.1277, 0.5013, 0.162, 0.5013, 0.2983, 0.5009, 0.2743, 0.5011, 0.2743, 0.5007, 0.2983, 0.5005, 0.5722, 0.4983, 0.55, 0.4985, 0.55, 0.4981, 0.5722, 0.4979, 0.1278, 0.5019, 0.08994, 0.5019, 0.08994, 0.5012, 0.1277, 0.5013, 0.2743, 0.5011, 0.249, 0.5013, 0.249, 0.5009, 0.2743, 0.5007, 0.4289, 0.3397, 0.4132, 0.3397, 0.4202, 0.1802, 0.4315, 0.1803, 0.8462, 0.4929, 0.8042, 0.4943, 0.8041, 0.4936, 0.8462, 0.4922, 0.4667, 0.4989, 0.4466, 0.4991, 0.4465, 0.4988, 0.4667, 0.4986, 0.8042, 0.4943, 0.7663, 0.4951, 0.7663, 0.4945, 0.8041, 0.4936, 0.4466, 0.4991, 0.4264, 0.4993, 0.4264, 0.499, 0.4465, 0.4988, 0.7663, 0.4951, 0.732, 0.4958, 0.732, 0.4952, 0.7663, 0.4945, 0.4264, 0.4993, 0.4061, 0.4995, 0.4061, 0.4992, 0.4264, 0.499, 0.732, 0.4958, 0.7006, 0.4963, 0.7006, 0.4957, 0.732, 0.4952, 0.4061, 0.4995, 0.3856, 0.4997, 0.3856, 0.4994, 0.4061, 0.4992, 0.7006, 0.4963, 0.6716, 0.4967, 0.6716, 0.4962, 0.7006, 0.4957, 0.3856, 0.4997, 0.3647, 0.4999, 0.3647, 0.4996, 0.3856, 0.4994, 0.6716, 0.4967, 0.6446, 0.497, 0.6446, 0.4966, 0.6716, 0.4962, 0.3647, 0.4999, 0.3433, 0.5001, 0.3433, 0.4997, 0.3647, 0.4996, 0.6446, 0.497, 0.6192, 0.4973, 0.6192, 0.4969, 0.6446, 0.4966, 0.3433, 0.5001, 0.3212, 0.5003, 0.3212, 0.4999, 0.3433, 0.4997, 0.6192, 0.4973, 0.5952, 0.4976, 0.5952, 0.4972, 0.6192, 0.4969, 0.1932, 0.5012, 0.162, 0.5013, 0.162, 0.5007, 0.1932, 0.5007, 0.3212, 0.5003, 0.2983, 0.5005, 0.2983, 0.5001, 0.3212, 0.4999, 0.5952, 0.4976, 0.5722, 0.4979, 0.5721, 0.4975, 0.5952, 0.4972, 0.162, 0.5013, 0.1277, 0.5013, 0.1277, 0.5007, 0.162, 0.5007, 0.2983, 0.5005, 0.2743, 0.5007, 0.2743, 0.5003, 0.2983, 0.5001, 0.5722, 0.4979, 0.55, 0.4981, 0.55, 0.4977, 0.5721, 0.4975, 0.1277, 0.5013, 0.08994, 0.5012, 0.08994, 0.5005, 0.1277, 0.5007, 0.2743, 0.5007, 0.249, 0.5009, 0.249, 0.5004, 0.2743, 0.5003, 0.55, 0.4981, 0.5285, 0.4983, 0.5285, 0.498, 0.55, 0.4977, 0.08994, 0.5012, 0.04789, 0.5007, 0.0479, 0.4999, 0.08994, 0.5005, 0.249, 0.5009, 0.2221, 0.5011, 0.2221, 0.5006, 0.249, 0.5004, 0.5285, 0.4983, 0.5076, 0.4985, 0.5076, 0.4982, 0.5285, 0.498, 0.04789, 0.5007, 0.002242, 0.4987, 0.00227, 0.4979, 0.0479, 0.4999, 0.2221, 0.5011, 0.1932, 0.5012, 0.1932, 0.5007, 0.2221, 0.5006, 0.5076, 0.4985, 0.487, 0.4987, 0.487, 0.4984, 0.5076, 0.4982, 0.8922, 0.4901, 0.8462, 0.4929, 0.8462, 0.4922, 0.8922, 0.4893, 0.6482, 0.06233, 0.6484, 0.07618, 0.6459, 0.0898, 0.6409, 0.1027, 0.6334, 0.1143, 0.6238, 0.1243, 0.6124, 0.1322, 0.5997, 0.1377, 0.5862, 0.1406, 0.5723, 0.1409, 0.5587, 0.1384, 0.5458, 0.1333, 0.5342, 0.1259, 0.5242, 0.1162, 0.5163, 0.1049, 0.5108, 0.09217, 0.5079, 0.07864, 0.5076, 0.0648, 0.5101, 0.05117, 0.5152, 0.03829, 0.5226, 0.02665, 0.5323, 0.01669, 0.5436, 0.008796, 0.5563, 0.003275, 0.5699, 0.000337, 0.5837, 9.454e-05, 0.5973, 0.002557, 0.6102, 0.00763, 0.6218, 0.01512, 0.6318, 0.02474, 0.6397, 0.03611, 0.6452, 0.04881, 0.6551, 0.323, 0.6337, 0.3257, 0.5669, 0.1557, 0.5782, 0.1508, 0.4132, 0.3397, 0.3972, 0.3395, 0.4089, 0.1797, 0.4202, 0.1802, 0.6337, 0.3257, 0.6136, 0.3281, 0.5555, 0.16, 0.5669, 0.1557, 0.3972, 0.3395, 0.3811, 0.3392, 0.3976, 0.1789, 0.4089, 0.1797, 0.6136, 0.3281, 0.5944, 0.3302, 0.5442, 0.1638, 0.5555, 0.16, 0.3811, 0.3392, 0.3648, 0.3387, 0.3863, 0.1778, 0.3976, 0.1789, 0.5944, 0.3302, 0.5761, 0.332, 0.5329, 0.1671, 0.5442, 0.1638, 0.3648, 0.3387, 0.348, 0.3381, 0.3749, 0.1762, 0.3863, 0.1778, 0.5761, 0.332, 0.5584, 0.3336, 0.5216, 0.17, 0.5329, 0.1671, 0.2554, 0.3314, 0.2339, 0.3292, 0.3058, 0.1577, 0.3175, 0.1621, 0.348, 0.3381, 0.3309, 0.3372, 0.3635, 0.1743, 0.3749, 0.1762, 0.5584, 0.3336, 0.5412, 0.335, 0.5103, 0.1725, 0.5216, 0.17, 0.2339, 0.3292, 0.2109, 0.3266, 0.2941, 0.1526, 0.3058, 0.1577, 0.3309, 0.3372, 0.3132, 0.3361, 0.3521, 0.172, 0.3635, 0.1743, 0.5412, 0.335, 0.5245, 0.3362, 0.4991, 0.1746, 0.5103, 0.1725, 0.2109, 0.3266, 0.1861, 0.3236, 0.2824, 0.1467, 0.2941, 0.1526, 0.3132, 0.3361, 0.2948, 0.3348, 0.3406, 0.1692, 0.3521, 0.172, 0.5245, 0.3362, 0.5082, 0.3372, 0.4878, 0.1764, 0.4991, 0.1746, 0.1861, 0.3236, 0.1592, 0.3199, 0.2705, 0.1399, 0.2824, 0.1467, 0.2948, 0.3348, 0.2756, 0.3333, 0.3291, 0.166, 0.3406, 0.1692, 0.5082, 0.3372, 0.4921, 0.338, 0.4765, 0.1778, 0.4878, 0.1764, 0.1592, 0.3199, 0.1305, 0.315, 0.2587, 0.1322, 0.2705, 0.1399, 0.2756, 0.3333, 0.2554, 0.3314, 0.3175, 0.1621, 0.3291, 0.166, 0.4921, 0.338, 0.4762, 0.3386, 0.4653, 0.1789, 0.4765, 0.1778, 0.758, 0.3068, 0.7293, 0.3122, 0.6124, 0.1322, 0.6238, 0.1243, 0.4762, 0.3386, 0.4604, 0.3391, 0.454, 0.1797, 0.4653, 0.1789, 0.7293, 0.3122, 0.7026, 0.3164, 0.601, 0.1392, 0.6124, 0.1322, 0.4604, 0.3391, 0.4447, 0.3395, 0.4428, 0.1802, 0.454, 0.1797, 0.7026, 0.3164, 0.6779, 0.3199, 0.5896, 0.1453, 0.601, 0.1392, 0.4447, 0.3395, 0.4289, 0.3397, 0.4315, 0.1803, 0.4428, 0.1802, 0.6779, 0.3199, 0.6551, 0.323, 0.5782, 0.1508, 0.5896, 0.1453, 0.2223, 0.5114, 0.2845, 0.6824, 0.2649, 0.6848, 0.1934, 0.5123, 0.2492, 0.5106, 0.3031, 0.6803, 0.2845, 0.6824, 0.2223, 0.5114, 0.2744, 0.5098, 0.3209, 0.6784, 0.3031, 0.6803, 0.2492, 0.5106, 0.2984, 0.5092, 0.338, 0.6769, 0.3209, 0.6784, 0.2744, 0.5098, 0.3213, 0.5087, 0.3546, 0.6756, 0.338, 0.6769, 0.2984, 0.5092, 0.3434, 0.5082, 0.3707, 0.6745, 0.3546, 0.6756, 0.3213, 0.5087, 0.3648, 0.5078, 0.3865, 0.6736, 0.3707, 0.6745, 0.3434, 0.5082, 0.3857, 0.5074, 0.4021, 0.6729, 0.3865, 0.6736, 0.3648, 0.5078, 0.4062, 0.5071, 0.4174, 0.6724, 0.4021, 0.6729, 0.3857, 0.5074, 0.4265, 0.5068, 0.4327, 0.6721, 0.4174, 0.6724, 0.4062, 0.5071, 0.4466, 0.5066, 0.4479, 0.672, 0.4327, 0.6721, 0.4265, 0.5068, 0.4668, 0.5065, 0.463, 0.672, 0.4479, 0.672, 0.4466, 0.5066, 0.4871, 0.5063, 0.4783, 0.6722, 0.463, 0.672, 0.4668, 0.5065, 0.5076, 0.5062, 0.4936, 0.6726, 0.4783, 0.6722, 0.4871, 0.5063, 0.5286, 0.5062, 0.5092, 0.6731, 0.4936, 0.6726, 0.5076, 0.5062, 0.55, 0.5062, 0.525, 0.6739, 0.5092, 0.6731, 0.5286, 0.5062, 0.5722, 0.5063, 0.5412, 0.6748, 0.525, 0.6739, 0.55, 0.5062, 0.5952, 0.5064, 0.5578, 0.676, 0.5412, 0.6748, 0.5722, 0.5063, 0.6192, 0.5065, 0.575, 0.6774, 0.5578, 0.676, 0.5952, 0.5064, 0.6446, 0.5068, 0.5928, 0.679, 0.575, 0.6774, 0.6192, 0.5065, 0.6716, 0.5071, 0.6114, 0.6809, 0.5928, 0.679, 0.6446, 0.5068, 0.7006, 0.5075, 0.631, 0.683, 0.6114, 0.6809, 0.6716, 0.5071, 0.7319, 0.508, 0.6518, 0.6855, 0.631, 0.683, 0.7006, 0.5075, 0.7663, 0.5086, 0.6741, 0.6883, 0.6518, 0.6855, 0.7319, 0.508, 0.8042, 0.5092, 0.6982, 0.6914, 0.6741, 0.6883, 0.7663, 0.5086, 0.8465, 0.5098, 0.7245, 0.6949, 0.6982, 0.6914, 0.8042, 0.5092, 0.894, 0.5102, 0.7534, 0.6987, 0.7245, 0.6949, 0.8465, 0.5098, 0.0478, 0.5171, 0.1712, 0.6982, 0.1421, 0.7025, 0.0001433, 0.5181, 0.09011, 0.516, 0.1976, 0.6943, 0.1712, 0.6982, 0.0478, 0.5171, 0.128, 0.5147, 0.2217, 0.6907, 0.1976, 0.6943, 0.09011, 0.516, 0.1622, 0.5134, 0.2441, 0.6876, 0.2217, 0.6907, 0.128, 0.5147, 0.1934, 0.5123, 0.2649, 0.6848, 0.2441, 0.6876, 0.1622, 0.5134, 0.6304, 0.9432, 0.6307, 0.9315, 0.6349, 0.9312, 0.6346, 0.9437, 0.6307, 0.9315, 0.6287, 0.9199, 0.6328, 0.9188, 0.6349, 0.9312, 0.6287, 0.9199, 0.6245, 0.9089, 0.6283, 0.907, 0.6328, 0.9188, 0.6245, 0.9089, 0.6182, 0.899, 0.6215, 0.8964, 0.6283, 0.907, 0.6182, 0.899, 0.6101, 0.8905, 0.6128, 0.8873, 0.6215, 0.8964, 0.6101, 0.8905, 0.6005, 0.8837, 0.6026, 0.88, 0.6128, 0.8873, 0.6005, 0.8837, 0.5897, 0.879, 0.5911, 0.8749, 0.6026, 0.88, 0.5897, 0.879, 0.5783, 0.8764, 0.5788, 0.8722, 0.5911, 0.8749, 0.5783, 0.8764, 0.5665, 0.8761, 0.5662, 0.8719, 0.5788, 0.8722, 0.5665, 0.8761, 0.5549, 0.8781, 0.5538, 0.874, 0.5662, 0.8719, 0.5549, 0.8781, 0.544, 0.8824, 0.5421, 0.8786, 0.5538, 0.874, 0.544, 0.8824, 0.534, 0.8886, 0.5314, 0.8853, 0.5421, 0.8786, 0.534, 0.8886, 0.5255, 0.8968, 0.5223, 0.894, 0.5314, 0.8853, 0.5255, 0.8968, 0.5188, 0.9064, 0.5151, 0.9043, 0.5223, 0.894, 0.5188, 0.9064, 0.514, 0.9171, 0.51, 0.9158, 0.5151, 0.9043, 0.514, 0.9171, 0.5114, 0.9286, 0.5072, 0.9281, 0.51, 0.9158, 0.5114, 0.9286, 0.5112, 0.9403, 0.5069, 0.9406, 0.5072, 0.9281, 0.5112, 0.9403, 0.5132, 0.9519, 0.5091, 0.953, 0.5069, 0.9406, 0.5132, 0.9519, 0.5174, 0.9629, 0.5136, 0.9648, 0.5091, 0.953, 0.5174, 0.9629, 0.5237, 0.9728, 0.5203, 0.9754, 0.5136, 0.9648, 0.5237, 0.9728, 0.5318, 0.9813, 0.529, 0.9845, 0.5203, 0.9754, 0.5318, 0.9813, 0.5414, 0.9881, 0.5393, 0.9918, 0.529, 0.9845, 0.5414, 0.9881, 0.5521, 0.9928, 0.5508, 0.9968, 0.5393, 0.9918, 0.5521, 0.9928, 0.5636, 0.9954, 0.5631, 0.9996, 0.5508, 0.9968, 0.5636, 0.9954, 0.5754, 0.9957, 0.5757, 0.9999, 0.5631, 0.9996, 0.5754, 0.9957, 0.5869, 0.9937, 0.5881, 0.9978, 0.5757, 0.9999, 0.5869, 0.9937, 0.5979, 0.9894, 0.5998, 0.9932, 0.5881, 0.9978, 0.5979, 0.9894, 0.6078, 0.9831, 0.6104, 0.9865, 0.5998, 0.9932, 0.6078, 0.9831, 0.6163, 0.975, 0.6195, 0.9778, 0.6104, 0.9865, 0.6163, 0.975, 0.6231, 0.9654, 0.6268, 0.9675, 0.6195, 0.9778, 0.6231, 0.9654, 0.6279, 0.9547, 0.6319, 0.956, 0.6268, 0.9675, 0.6279, 0.9547, 0.6304, 0.9432, 0.6346, 0.9437, 0.6319, 0.956, 0.7663, 0.4945, 0.732, 0.4952, 0.6551, 0.323, 0.6779, 0.3199, 0.4465, 0.4988, 0.4264, 0.499, 0.4289, 0.3397, 0.4447, 0.3395, 0.8041, 0.4936, 0.7663, 0.4945, 0.6779, 0.3199, 0.7026, 0.3164, 0.4667, 0.4986, 0.4465, 0.4988, 0.4447, 0.3395, 0.4604, 0.3391, 0.8462, 0.4922, 0.8041, 0.4936, 0.7026, 0.3164, 0.7293, 0.3122, 0.487, 0.4984, 0.4667, 0.4986, 0.4604, 0.3391, 0.4762, 0.3386, 0.8922, 0.4893, 0.8462, 0.4922, 0.7293, 0.3122, 0.758, 0.3068, 0.5076, 0.4982, 0.487, 0.4984, 0.4762, 0.3386, 0.4921, 0.338, 0.2221, 0.5006, 0.1932, 0.5007, 0.2554, 0.3314, 0.2756, 0.3333, 0.0479, 0.4999, 0.00227, 0.4979, 0.1305, 0.315, 0.1592, 0.3199, 0.5285, 0.498, 0.5076, 0.4982, 0.4921, 0.338, 0.5082, 0.3372, 0.249, 0.5004, 0.2221, 0.5006, 0.2756, 0.3333, 0.2948, 0.3348, 0.08994, 0.5005, 0.0479, 0.4999, 0.1592, 0.3199, 0.1861, 0.3236, 0.55, 0.4977, 0.5285, 0.498, 0.5082, 0.3372, 0.5245, 0.3362, 0.2743, 0.5003, 0.249, 0.5004, 0.2948, 0.3348, 0.3132, 0.3361, 0.1277, 0.5007, 0.08994, 0.5005, 0.1861, 0.3236, 0.2109, 0.3266, 0.5721, 0.4975, 0.55, 0.4977, 0.5245, 0.3362, 0.5412, 0.335, 0.2983, 0.5001, 0.2743, 0.5003, 0.3132, 0.3361, 0.3309, 0.3372, 0.162, 0.5007, 0.1277, 0.5007, 0.2109, 0.3266, 0.2339, 0.3292, 0.5952, 0.4972, 0.5721, 0.4975, 0.5412, 0.335, 0.5584, 0.3336, 0.3212, 0.4999, 0.2983, 0.5001, 0.3309, 0.3372, 0.348, 0.3381, 0.1932, 0.5007, 0.162, 0.5007, 0.2339, 0.3292, 0.2554, 0.3314, 0.6192, 0.4969, 0.5952, 0.4972, 0.5584, 0.3336, 0.5761, 0.332, 0.3433, 0.4997, 0.3212, 0.4999, 0.348, 0.3381, 0.3648, 0.3387, 0.6446, 0.4966, 0.6192, 0.4969, 0.5761, 0.332, 0.5944, 0.3302, 0.3647, 0.4996, 0.3433, 0.4997, 0.3648, 0.3387, 0.3811, 0.3392, 0.6716, 0.4962, 0.6446, 0.4966, 0.5944, 0.3302, 0.6136, 0.3281, 0.3856, 0.4994, 0.3647, 0.4996, 0.3811, 0.3392, 0.3972, 0.3395, 0.7006, 0.4957, 0.6716, 0.4962, 0.6136, 0.3281, 0.6337, 0.3257, 0.4061, 0.4992, 0.3856, 0.4994, 0.3972, 0.3395, 0.4132, 0.3397, 0.732, 0.4952, 0.7006, 0.4957, 0.6337, 0.3257, 0.6551, 0.323, 0.4264, 0.499, 0.4061, 0.4992, 0.4132, 0.3397, 0.4289, 0.3397])
me_cone.materials.append(mat_lampshade)
me_cone.use_remesh_preserve_volume = False
me_cone.use_remesh_preserve_attributes = False
me_cone.use_mirror_vertex_groups = False
me_cone.update()
me_cylinder = bpy.data.meshes.new('Cylinder')
me_cylinder.from_pydata([(0.0, 0.08575, -0.9931), (0.0, 0.08575, 0.9931), (0.03281, 0.07922, -0.9931), (0.03281, 0.07922, 0.9931), (0.06063, 0.06063, -0.9931), (0.06063, 0.06063, 0.9931), (0.07922, 0.03281, -0.9931), (0.07922, 0.03281, 0.9931), (0.08575, -3.748e-09, -0.9931), (0.08575, -3.748e-09, 0.9931), (0.07922, -0.03281, -0.9931), (0.07922, -0.03281, 0.9931), (0.06063, -0.06063, -0.9931), (0.06063, -0.06063, 0.9931), (0.03281, -0.07922, -0.9931), (0.03281, -0.07922, 0.9931), (1.295e-08, -0.08575, -0.9931), (1.295e-08, -0.08575, 0.9931), (-0.03281, -0.07922, -0.9931), (-0.03281, -0.07922, 0.9931), (-0.06063, -0.06063, -0.9931), (-0.06063, -0.06063, 0.9931), (-0.07922, -0.03281, -0.9931), (-0.07922, -0.03281, 0.9931), (-0.08575, 1.023e-09, -0.9931), (-0.08575, 1.023e-09, 0.9931), (-0.07922, 0.03281, -0.9931), (-0.07922, 0.03281, 0.9931), (-0.06063, 0.06063, -0.9931), (-0.06063, 0.06063, 0.9931), (-0.03281, 0.07922, -0.9931), (-0.03281, 0.07922, 0.9931), (0.0, 0.08575, 0.8904), (0.03281, 0.07922, 0.8904), (0.06063, 0.06063, 0.8904), (0.07922, 0.03281, 0.8904), (0.08575, -3.748e-09, 0.8904), (0.07922, -0.03281, 0.8904), (0.06063, -0.06063, 0.8904), (0.03281, -0.07922, 0.8904), (1.295e-08, -0.08575, 0.8904), (-0.03281, -0.07922, 0.8904), (-0.06063, -0.06063, 0.8904), (-0.07922, -0.03281, 0.8904), (-0.08575, 1.023e-09, 0.8904), (-0.07922, 0.03281, 0.8904), (-0.06063, 0.06063, 0.8904), (-0.03281, 0.07922, 0.8904), (0.03281, 0.07922, -0.9931), (0.06063, 0.06063, -0.9931), (0.07922, 0.03281, -0.9931), (0.08575, -3.748e-09, -0.9931), (0.07922, -0.03281, -0.9931), (0.06063, -0.06063, -0.9931), (0.03281, -0.07922, -0.9931), (1.295e-08, -0.08575, -0.9931), (-0.03281, -0.07922, -0.9931), (-0.06063, -0.06063, -0.9931), (-0.07922, -0.03281, -0.9931), (-0.08575, 1.023e-09, -0.9931), (-0.07922, 0.03281, -0.9931), (-0.06063, 0.06063, -0.9931), (-0.03281, 0.07922, -0.9931), (0.0, 0.08575, -0.9931)], [], [(32, 1, 3, 33), (33, 3, 5, 34), (34, 5, 7, 35), (35, 7, 9, 36), (36, 9, 11, 37), (37, 11, 13, 38), (38, 13, 15, 39), (39, 15, 17, 40), (40, 17, 19, 41), (41, 19, 21, 42), (42, 21, 23, 43), (43, 23, 25, 44), (44, 25, 27, 45), (45, 27, 29, 46), (3, 1, 31, 29, 27, 25, 23, 21, 19, 17, 15, 13, 11, 9, 7, 5), (46, 29, 31, 47), (47, 31, 1, 32), (0, 2, 4, 6, 8, 10, 12, 14, 16, 18, 20, 22, 24, 26, 28, 30), (62, 47, 32, 63), (61, 46, 47, 62), (60, 45, 46, 61), (59, 44, 45, 60), (58, 43, 44, 59), (57, 42, 43, 58), (56, 41, 42, 57), (55, 40, 41, 56), (54, 39, 40, 55), (53, 38, 39, 54), (52, 37, 38, 53), (51, 36, 37, 52), (50, 35, 36, 51), (49, 34, 35, 50), (48, 33, 34, 49), (63, 32, 33, 48), (0, 63, 48, 2), (2, 48, 49, 4), (4, 49, 50, 6), (6, 50, 51, 8), (8, 51, 52, 10), (10, 52, 53, 12), (12, 53, 54, 14), (14, 54, 55, 16), (16, 55, 56, 18), (18, 56, 57, 20), (20, 57, 58, 22), (22, 58, 59, 24), (24, 59, 60, 26), (26, 60, 61, 28), (28, 61, 62, 30), (30, 62, 63, 0)])
_uv = me_cylinder.uv_layers.new(name='UVMap')
_uv.uv.foreach_set('vector', [0.07463, 0.5, 0.07448, 0.9253, 0.05964, 0.9253, 0.05978, 0.5, 0.05978, 0.5, 0.05964, 0.9253, 0.04479, 0.9253, 0.04494, 0.5, 0.04494, 0.5, 0.04479, 0.9253, 0.02994, 0.9253, 0.03009, 0.5, 0.2676, 0.4999, 0.2675, 0.9252, 0.2527, 0.9252, 0.2528, 0.4999, 0.2528, 0.4999, 0.2527, 0.9252, 0.2378, 0.9253, 0.238, 0.4999, 0.238, 0.4999, 0.2378, 0.9253, 0.223, 0.9253, 0.2231, 0.5, 0.2231, 0.5, 0.223, 0.9253, 0.2081, 0.9253, 0.2083, 0.5, 0.2083, 0.5, 0.2081, 0.9253, 0.1933, 0.9253, 0.1934, 0.5, 0.1934, 0.5, 0.1933, 0.9253, 0.1784, 0.9253, 0.1786, 0.5, 0.1786, 0.5, 0.1784, 0.9253, 0.1636, 0.9253, 0.1637, 0.5, 0.1637, 0.5, 0.1636, 0.9253, 0.1487, 0.9253, 0.1489, 0.5, 0.1489, 0.5, 0.1487, 0.9253, 0.1339, 0.9253, 0.134, 0.5, 0.134, 0.5, 0.1339, 0.9253, 0.119, 0.9253, 0.1192, 0.5, 0.1192, 0.5, 0.119, 0.9253, 0.1042, 0.9253, 0.1043, 0.5, 0.05851, 0.931, 0.06901, 0.9415, 0.07469, 0.9552, 0.0747, 0.97, 0.06902, 0.9838, 0.05852, 0.9943, 0.04481, 0.9999, 0.02996, 0.9999, 0.01624, 0.9943, 0.005741, 0.9838, 5.554e-05, 0.9701, 5.174e-05, 0.9552, 0.00573, 0.9415, 0.01623, 0.931, 0.02994, 0.9253, 0.04479, 0.9253, 0.1043, 0.5, 0.1042, 0.9253, 0.08933, 0.9253, 0.08948, 0.5, 0.08948, 0.5, 0.08933, 0.9253, 0.07448, 0.9253, 0.07463, 0.5, 0.06929, 0.05851, 0.0588, 0.06901, 0.04508, 0.07469, 0.03024, 0.0747, 0.01652, 0.06902, 0.006016, 0.05852, 0.0003303, 0.04481, 0.0003265, 0.02996, 0.006005, 0.01624, 0.0165, 0.005741, 0.03022, 5.552e-05, 0.04506, 5.174e-05, 0.05878, 0.00573, 0.06928, 0.01623, 0.07497, 0.02994, 0.07497, 0.04479, 0.08955, 0.2873, 0.08948, 0.5, 0.07463, 0.5, 0.0747, 0.2873, 0.1044, 0.2873, 0.1043, 0.5, 0.08948, 0.5, 0.08955, 0.2873, 0.1192, 0.2873, 0.1192, 0.5, 0.1043, 0.5, 0.1044, 0.2873, 0.1341, 0.2873, 0.134, 0.5, 0.1192, 0.5, 0.1192, 0.2873, 0.1489, 0.2873, 0.1489, 0.5, 0.134, 0.5, 0.1341, 0.2873, 0.1638, 0.2873, 0.1637, 0.5, 0.1489, 0.5, 0.1489, 0.2873, 0.1786, 0.2873, 0.1786, 0.5, 0.1637, 0.5, 0.1638, 0.2873, 0.1935, 0.2873, 0.1934, 0.5, 0.1786, 0.5, 0.1786, 0.2873, 0.2083, 0.2873, 0.2083, 0.5, 0.1934, 0.5, 0.1935, 0.2873, 0.2232, 0.2873, 0.2231, 0.5, 0.2083, 0.5, 0.2083, 0.2873, 0.238, 0.2873, 0.238, 0.4999, 0.2231, 0.5, 0.2232, 0.2873, 0.2529, 0.2873, 0.2528, 0.4999, 0.238, 0.4999, 0.238, 0.2873, 0.2677, 0.2873, 0.2676, 0.4999, 0.2528, 0.4999, 0.2529, 0.2873, 0.04501, 0.2873, 0.04494, 0.5, 0.03009, 0.5, 0.03016, 0.2873, 0.05986, 0.2873, 0.05978, 0.5, 0.04494, 0.5, 0.04501, 0.2873, 0.0747, 0.2873, 0.07463, 0.5, 0.05978, 0.5, 0.05986, 0.2873, 0.07478, 0.07469, 0.0747, 0.2873, 0.05986, 0.2873, 0.05993, 0.07469, 0.05993, 0.07469, 0.05986, 0.2873, 0.04501, 0.2873, 0.04508, 0.07469, 0.04508, 0.07469, 0.04501, 0.2873, 0.03016, 0.2873, 0.03024, 0.0747, 0.2678, 0.07464, 0.2677, 0.2873, 0.2529, 0.2873, 0.2529, 0.07464, 0.2529, 0.07464, 0.2529, 0.2873, 0.238, 0.2873, 0.2381, 0.07464, 0.2381, 0.07464, 0.238, 0.2873, 0.2232, 0.2873, 0.2232, 0.07465, 0.2232, 0.07465, 0.2232, 0.2873, 0.2083, 0.2873, 0.2084, 0.07465, 0.2084, 0.07465, 0.2083, 0.2873, 0.1935, 0.2873, 0.1936, 0.07466, 0.1936, 0.07466, 0.1935, 0.2873, 0.1786, 0.2873, 0.1787, 0.07466, 0.1787, 0.07466, 0.1786, 0.2873, 0.1638, 0.2873, 0.1639, 0.07466, 0.1639, 0.07466, 0.1638, 0.2873, 0.1489, 0.2873, 0.149, 0.07467, 0.149, 0.07467, 0.1489, 0.2873, 0.1341, 0.2873, 0.1342, 0.07467, 0.1342, 0.07467, 0.1341, 0.2873, 0.1192, 0.2873, 0.1193, 0.07467, 0.1193, 0.07467, 0.1192, 0.2873, 0.1044, 0.2873, 0.1045, 0.07468, 0.1045, 0.07468, 0.1044, 0.2873, 0.08955, 0.2873, 0.08962, 0.07468, 0.08962, 0.07468, 0.08955, 0.2873, 0.0747, 0.2873, 0.07478, 0.07469])
me_cylinder.materials.append(mat_metal_pole)
me_cylinder.use_remesh_preserve_volume = False
me_cylinder.use_remesh_preserve_attributes = False
me_cylinder.use_mirror_vertex_groups = False
me_cylinder.update()
me_sphere = bpy.data.meshes.new('Sphere')
me_sphere.from_pydata([(0.0, 0.1239, 0.07726), (0.0, 0.1854, 0.05163), (0.0, 0.206, 0.03556), (0.0, 0.223, 7.015e-09), (0.04742, 0.1145, 0.07726), (0.06035, 0.1457, 0.06571), (0.07096, 0.1713, 0.05163), (0.07885, 0.1904, 0.03556), (0.08371, 0.2021, 0.01813), (0.08535, 0.206, 7.015e-09), (0.08761, 0.08761, 0.07726), (0.1115, 0.1115, 0.06571), (0.1311, 0.1311, 0.05163), (0.1457, 0.1457, 0.03556), (0.1547, 0.1547, 0.01813), (0.1577, 0.1577, 7.015e-09), (0.1145, 0.04742, 0.07726), (0.1457, 0.06035, 0.06571), (0.1713, 0.07096, 0.05163), (0.1904, 0.07885, 0.03556), (0.2021, 0.08371, 0.01813), (0.206, 0.08535, 7.015e-09), (0.1239, -8.529e-08, 0.07726), (0.1577, -8.861e-08, 0.06571), (0.1854, -9.194e-08, 0.05163), (0.206, -8.529e-08, 0.03556), (0.2187, -8.529e-08, 0.01813), (0.223, -9.858e-08, 7.015e-09), (0.1145, -0.04742, 0.07726), (0.1457, -0.06035, 0.06571), (0.1713, -0.07096, 0.05163), (0.1904, -0.07885, 0.03556), (0.2021, -0.08371, 0.01813), (0.206, -0.08535, 7.015e-09), (0.08761, -0.08761, 0.07726), (0.1115, -0.1115, 0.06571), (0.1311, -0.1311, 0.05163), (0.1457, -0.1457, 0.03556), (0.1547, -0.1547, 0.01813), (0.1577, -0.1577, 7.015e-09), (0.04742, -0.1145, 0.07726), (0.06035, -0.1457, 0.06571), (0.07096, -0.1713, 0.05163), (0.07885, -0.1904, 0.03556), (0.08371, -0.2021, 0.01813), (0.08535, -0.206, 7.015e-09), (-3.201e-08, -0.1239, 0.07726), (-1.872e-08, -0.1577, 0.06571), (-5.195e-08, -0.1854, 0.05163), (-4.53e-08, -0.206, 0.03556), (-3.201e-08, -0.2187, 0.01813), (-5.195e-08, -0.223, 7.015e-09), (-0.04742, -0.1145, 0.07726), (-0.06035, -0.1457, 0.06571), (-0.07096, -0.1713, 0.05163), (-0.07885, -0.1904, 0.03556), (-0.08371, -0.2021, 0.01813), (-0.08535, -0.206, 7.015e-09), (-0.08761, -0.08761, 0.07726), (-0.1115, -0.1115, 0.06571), (-0.1311, -0.1311, 0.05163), (-0.1457, -0.1457, 0.03556), (-0.1547, -0.1547, 0.01813), (-0.1577, -0.1577, 7.015e-09), (-0.1145, -0.04742, 0.07726), (-0.1457, -0.06035, 0.06571), (-0.1713, -0.07096, 0.05163), (-0.1904, -0.07885, 0.03556), (-0.2021, -0.08371, 0.01813), (-0.206, -0.08535, 7.015e-09), (-0.1239, -1.55e-08, 0.07726), (-0.1577, -1.882e-08, 0.06571), (-0.1854, 2.105e-08, 0.05163), (-0.206, 7.761e-09, 0.03556), (-0.2187, -1.218e-08, 0.01813), (-0.223, 1.441e-08, 7.015e-09), (-0.1145, 0.04742, 0.07726), (-0.1457, 0.06035, 0.06571), (-0.1713, 0.07096, 0.05163), (-0.1904, 0.07885, 0.03556), (-0.2021, 0.08371, 0.01813), (-0.206, 0.08535, 7.015e-09), (-0.08761, 0.08761, 0.07726), (-0.1115, 0.1115, 0.06571), (-0.1311, 0.1311, 0.05163), (-0.1457, 0.1457, 0.03556), (-0.1547, 0.1547, 0.01813), (-0.1577, 0.1577, 7.015e-09), (-0.04742, 0.1145, 0.07726), (-0.06035, 0.1457, 0.06571), (-0.07096, 0.1713, 0.05163), (-0.07885, 0.1904, 0.03556), (-0.08371, 0.2021, 0.01813), (-0.08535, 0.206, 7.015e-09), (7.101e-08, 0.1577, 0.06571), (8.763e-08, 0.2187, 0.01813), (0.08535, 0.206, 7.015e-09), (0.0, 0.223, 7.015e-09), (0.1577, 0.1577, 7.015e-09), (0.206, 0.08535, 7.015e-09), (0.223, -9.858e-08, 7.015e-09), (0.206, -0.08535, 7.015e-09), (0.1577, -0.1577, 7.015e-09), (0.08535, -0.206, 7.015e-09), (-5.195e-08, -0.223, 7.015e-09), (-0.08535, -0.206, 7.015e-09), (-0.1577, -0.1577, 7.015e-09), (-0.206, -0.08535, 7.015e-09), (-0.223, 1.441e-08, 7.015e-09), (-0.206, 0.08535, 7.015e-09), (-0.1577, 0.1577, 7.015e-09), (-0.08535, 0.206, 7.015e-09), (-8.6e-10, 0.093, 0.08826), (-8.6e-10, 0.135, 0.07891), (-8.6e-10, 0.2021, 0.05097), (-8.6e-10, 0.2245, 0.03346), (0.03559, 0.08592, 0.08826), (0.05167, 0.1247, 0.07891), (0.06576, 0.1588, 0.06631), (0.07733, 0.1867, 0.05097), (0.08592, 0.2074, 0.03346), (0.09121, 0.2202, 0.01447), (0.093, 0.2245, -0.005285), (-8.6e-10, 0.243, -0.005285), (0.06576, 0.06576, 0.08826), (0.09547, 0.09547, 0.07891), (0.1215, 0.1215, 0.06631), (0.1429, 0.1429, 0.05097), (0.1588, 0.1588, 0.03346), (0.1685, 0.1685, 0.01447), (0.1718, 0.1718, -0.005285), (0.08592, 0.03559, 0.08826), (0.1247, 0.05167, 0.07891), (0.1588, 0.06576, 0.06631), (0.1867, 0.07733, 0.05097), (0.2074, 0.08592, 0.03346), (0.2202, 0.09121, 0.01447), (0.2245, 0.093, -0.005285), (0.093, -8.755e-08, 0.08826), (0.135, -8.755e-08, 0.07891), (0.1718, -9.117e-08, 0.06631), (0.2021, -9.479e-08, 0.05097), (0.2245, -8.755e-08, 0.03346), (0.2383, -8.755e-08, 0.01447), (0.243, -1.02e-07, -0.005285), (0.08592, -0.03559, 0.08826), (0.1247, -0.05167, 0.07891), (0.1588, -0.06576, 0.06631), (0.1867, -0.07733, 0.05097), (0.2074, -0.08592, 0.03346), (0.2202, -0.09121, 0.01447), (0.2245, -0.093, -0.005285), (0.06576, -0.06576, 0.08826), (0.09547, -0.09547, 0.07891), (0.1215, -0.1215, 0.06631), (0.1429, -0.1429, 0.05097), (0.1588, -0.1588, 0.03346), (0.1685, -0.1685, 0.01447), (0.1718, -0.1718, -0.005285), (0.03559, -0.08592, 0.08826), (0.05167, -0.1247, 0.07891), (0.06576, -0.1588, 0.06631), (0.07733, -0.1867, 0.05097), (0.08592, -0.2074, 0.03346), (0.09121, -0.2202, 0.01447), (0.093, -0.2245, -0.005285), (-2.85e-08, -0.093, 0.08826), (-3.574e-08, -0.135, 0.07891), (-2.125e-08, -0.1718, 0.06631), (-5.747e-08, -0.2021, 0.05097), (-5.022e-08, -0.2245, 0.03346), (-3.574e-08, -0.2383, 0.01447), (-5.747e-08, -0.243, -0.005285), (-0.03559, -0.08592, 0.08826), (-0.05167, -0.1247, 0.07891), (-0.06576, -0.1588, 0.06631), (-0.07733, -0.1867, 0.05097), (-0.08592, -0.2074, 0.03346), (-0.09121, -0.2202, 0.01447), (-0.093, -0.2245, -0.005285), (-0.06576, -0.06576, 0.08826), (-0.09547, -0.09547, 0.07891), (-0.1215, -0.1215, 0.06631), (-0.1429, -0.1429, 0.05097), (-0.1588, -0.1588, 0.03346), (-0.1685, -0.1685, 0.01447), (-0.1718, -0.1718, -0.005285), (-0.08592, -0.03559, 0.08826), (-0.1247, -0.05167, 0.07891), (-0.1588, -0.06576, 0.06631), (-0.1867, -0.07733, 0.05097), (-0.2074, -0.08592, 0.03346), (-0.2202, -0.09121, 0.01447), (-0.2245, -0.093, -0.005285), (-0.093, -3.685e-08, 0.08826), (-0.135, -1.15e-08, 0.07891), (-0.1718, -1.513e-08, 0.06631), (-0.2021, 2.833e-08, 0.05097), (-0.2245, 1.384e-08, 0.03346), (-0.2383, -7.883e-09, 0.01447), (-0.243, 2.109e-08, -0.005285), (-0.08592, 0.03559, 0.08826), (-0.1247, 0.05167, 0.07891), (-0.1588, 0.06576, 0.06631), (-0.1867, 0.07733, 0.05097), (-0.2074, 0.08592, 0.03346), (-0.2202, 0.09121, 0.01447), (-0.2245, 0.093, -0.005285), (-0.06576, 0.06576, 0.08826), (-0.09547, 0.09547, 0.07891), (-0.1215, 0.1215, 0.06631), (-0.1429, 0.1429, 0.05097), (-0.1588, 0.1588, 0.03346), (-0.1685, 0.1685, 0.01447), (-0.1718, 0.1718, -0.005285), (-0.03559, 0.08592, 0.08826), (-0.05167, 0.1247, 0.07891), (-0.06576, 0.1588, 0.06631), (-0.07733, 0.1867, 0.05097), (-0.08592, 0.2074, 0.03346), (-0.09121, 0.2202, 0.01447), (-0.093, 0.2245, -0.005285), (9.463e-08, 0.2383, 0.01447), (7.652e-08, 0.1718, 0.06631), (1.295e-08, -0.08575, 0.08918), (1.295e-08, -0.08575, 0.08576), (-0.03281, 0.07922, 0.08576), (-0.03281, 0.07922, 0.08918), (-0.07922, 0.03281, 0.08918), (-0.07922, 0.03281, 0.08576), (-0.06063, 0.06063, 0.08576), (-0.06063, 0.06063, 0.08918), (-0.08575, 1.023e-09, 0.08918), (-0.08575, 1.023e-09, 0.08576), (0.0, 0.08575, 0.08576), (0.0, 0.08575, 0.08918), (0.07922, -0.03281, 0.08576), (0.07922, -0.03281, 0.08918), (0.08575, -3.748e-09, 0.08576), (0.08575, -3.748e-09, 0.08918), (0.07922, 0.03281, 0.08576), (0.07922, 0.03281, 0.08918), (0.06063, 0.06063, 0.08576), (0.06063, 0.06063, 0.08918), (0.06063, -0.06063, 0.08918), (0.06063, -0.06063, 0.08576), (-0.03281, -0.07922, 0.08918), (-0.03281, -0.07922, 0.08576), (-0.07922, -0.03281, 0.08918), (-0.07922, -0.03281, 0.08576), (0.03281, -0.07922, 0.08918), (0.03281, -0.07922, 0.08576), (-0.06063, -0.06063, 0.08918), (-0.06063, -0.06063, 0.08576), (0.03281, 0.07922, 0.08576), (0.03281, 0.07922, 0.08918), (8.623e-09, -0.03691, 0.08821), (0.01413, -0.0341, 0.08821), (8.623e-09, -0.03691, 0.08673), (-0.01413, -0.0341, 0.08673), (-0.01413, 0.0341, 0.08821), (-0.0261, 0.0261, 0.08821), (-0.01413, 0.0341, 0.08673), (3.05e-09, 0.03691, 0.08673), (-0.0341, 0.01413, 0.08821), (-0.03691, -8.859e-10, 0.08821), (-0.0261, 0.0261, 0.08673), (-0.03691, -8.859e-10, 0.08673), (-0.0341, 0.01413, 0.08673), (3.05e-09, 0.03691, 0.08821), (0.0341, -0.01413, 0.08821), (0.03691, -2.94e-09, 0.08821), (0.03691, -2.94e-09, 0.08673), (0.0341, -0.01413, 0.08673), (0.0341, 0.01413, 0.08673), (0.0341, 0.01413, 0.08821), (0.0261, 0.0261, 0.08821), (0.0261, 0.0261, 0.08673), (0.0261, -0.0261, 0.08821), (0.0261, -0.0261, 0.08673), (0.01413, 0.0341, 0.08821), (-0.01413, -0.0341, 0.08821), (-0.0341, -0.01413, 0.08821), (-0.0261, -0.0261, 0.08821), (-0.0341, -0.01413, 0.08673), (0.01413, -0.0341, 0.08673), (-0.0261, -0.0261, 0.08673), (0.01413, 0.0341, 0.08673)], [], [(94, 5, 4, 0), (1, 6, 5, 94), (2, 7, 6, 1), (95, 8, 7, 2), (3, 9, 8, 95), (0, 4, 254, 234), (4, 10, 242, 254), (5, 11, 10, 4), (6, 12, 11, 5), (7, 13, 12, 6), (8, 14, 13, 7), (9, 15, 14, 8), (13, 19, 18, 12), (14, 20, 19, 13), (15, 21, 20, 14), (10, 16, 240, 242), (11, 17, 16, 10), (12, 18, 17, 11), (16, 22, 238, 240), (17, 23, 22, 16), (18, 24, 23, 17), (19, 25, 24, 18), (20, 26, 25, 19), (21, 27, 26, 20), (26, 32, 31, 25), (27, 33, 32, 26), (22, 28, 236, 238), (23, 29, 28, 22), (24, 30, 29, 23), (25, 31, 30, 24), (29, 35, 34, 28), (30, 36, 35, 29), (31, 37, 36, 30), (32, 38, 37, 31), (33, 39, 38, 32), (28, 34, 245, 236), (39, 45, 44, 38), (34, 40, 251, 245), (35, 41, 40, 34), (36, 42, 41, 35), (37, 43, 42, 36), (38, 44, 43, 37), (41, 47, 46, 40), (42, 48, 47, 41), (43, 49, 48, 42), (44, 50, 49, 43), (45, 51, 50, 44), (40, 46, 225, 251), (51, 57, 56, 50), (46, 52, 247, 225), (47, 53, 52, 46), (48, 54, 53, 47), (49, 55, 54, 48), (50, 56, 55, 49), (54, 60, 59, 53), (55, 61, 60, 54), (56, 62, 61, 55), (57, 63, 62, 56), (52, 58, 253, 247), (53, 59, 58, 52), (58, 64, 249, 253), (59, 65, 64, 58), (60, 66, 65, 59), (61, 67, 66, 60), (62, 68, 67, 61), (63, 69, 68, 62), (66, 72, 71, 65), (67, 73, 72, 66), (68, 74, 73, 67), (69, 75, 74, 68), (64, 70, 233, 249), (65, 71, 70, 64), (70, 76, 229, 233), (71, 77, 76, 70), (72, 78, 77, 71), (73, 79, 78, 72), (74, 80, 79, 73), (75, 81, 80, 74), (79, 85, 84, 78), (80, 86, 85, 79), (81, 87, 86, 80), (76, 82, 230, 229), (77, 83, 82, 76), (78, 84, 83, 77), (82, 88, 226, 230), (83, 89, 88, 82), (84, 90, 89, 83), (85, 91, 90, 84), (86, 92, 91, 85), (87, 93, 92, 86), (92, 95, 2, 91), (93, 3, 95, 92), (88, 0, 234, 226), (89, 94, 0, 88), (90, 1, 94, 89), (91, 2, 1, 90), (107, 106, 186, 193), (99, 98, 130, 137), (109, 108, 200, 207), (101, 100, 144, 151), (105, 104, 172, 179), (111, 110, 214, 221), (103, 102, 158, 165), (98, 96, 122, 130), (108, 107, 193, 200), (106, 105, 179, 186), (100, 99, 137, 144), (110, 109, 207, 214), (104, 103, 165, 172), (97, 111, 221, 123), (102, 101, 151, 158), (96, 97, 123, 122), (93, 87, 110, 111), (57, 51, 104, 105), (33, 27, 100, 101), (81, 75, 108, 109), (21, 15, 98, 99), (69, 63, 106, 107), (9, 3, 97, 96), (39, 33, 101, 102), (3, 93, 111, 97), (51, 45, 103, 104), (87, 81, 109, 110), (27, 21, 99, 100), (63, 57, 105, 106), (15, 9, 96, 98), (75, 69, 107, 108), (45, 39, 102, 103), (223, 113, 117, 118), (114, 223, 118, 119), (115, 114, 119, 120), (222, 115, 120, 121), (123, 222, 121, 122), (112, 235, 255, 116), (113, 112, 116, 117), (116, 255, 243, 124), (117, 116, 124, 125), (118, 117, 125, 126), (119, 118, 126, 127), (120, 119, 127, 128), (121, 120, 128, 129), (122, 121, 129, 130), (128, 127, 134, 135), (129, 128, 135, 136), (130, 129, 136, 137), (124, 243, 241, 131), (125, 124, 131, 132), (126, 125, 132, 133), (127, 126, 133, 134), (132, 131, 138, 139), (133, 132, 139, 140), (134, 133, 140, 141), (135, 134, 141, 142), (136, 135, 142, 143), (137, 136, 143, 144), (131, 241, 239, 138), (143, 142, 149, 150), (144, 143, 150, 151), (138, 239, 237, 145), (139, 138, 145, 146), (140, 139, 146, 147), (141, 140, 147, 148), (142, 141, 148, 149), (147, 146, 153, 154), (148, 147, 154, 155), (149, 148, 155, 156), (150, 149, 156, 157), (151, 150, 157, 158), (145, 237, 244, 152), (146, 145, 152, 153), (158, 157, 164, 165), (152, 244, 250, 159), (153, 152, 159, 160), (154, 153, 160, 161), (155, 154, 161, 162), (156, 155, 162, 163), (157, 156, 163, 164), (161, 160, 167, 168), (162, 161, 168, 169), (163, 162, 169, 170), (164, 163, 170, 171), (165, 164, 171, 172), (159, 250, 224, 166), (160, 159, 166, 167), (172, 171, 178, 179), (166, 224, 246, 173), (167, 166, 173, 174), (168, 167, 174, 175), (169, 168, 175, 176), (170, 169, 176, 177), (171, 170, 177, 178), (176, 175, 182, 183), (177, 176, 183, 184), (178, 177, 184, 185), (179, 178, 185, 186), (173, 246, 252, 180), (174, 173, 180, 181), (175, 174, 181, 182), (180, 252, 248, 187), (181, 180, 187, 188), (182, 181, 188, 189), (183, 182, 189, 190), (184, 183, 190, 191), (185, 184, 191, 192), (186, 185, 192, 193), (190, 189, 196, 197), (191, 190, 197, 198), (192, 191, 198, 199), (193, 192, 199, 200), (187, 248, 232, 194), (188, 187, 194, 195), (189, 188, 195, 196), (194, 232, 228, 201), (195, 194, 201, 202), (196, 195, 202, 203), (197, 196, 203, 204), (198, 197, 204, 205), (199, 198, 205, 206), (200, 199, 206, 207), (205, 204, 211, 212), (206, 205, 212, 213), (207, 206, 213, 214), (201, 228, 231, 208), (202, 201, 208, 209), (203, 202, 209, 210), (204, 203, 210, 211), (209, 208, 215, 216), (210, 209, 216, 217), (211, 210, 217, 218), (212, 211, 218, 219), (213, 212, 219, 220), (214, 213, 220, 221), (208, 231, 227, 215), (220, 219, 115, 222), (221, 220, 222, 123), (215, 227, 235, 112), (216, 215, 112, 113), (217, 216, 113, 223), (218, 217, 223, 114), (219, 218, 114, 115), (247, 253, 286, 259), (242, 240, 274, 277), (252, 246, 281, 283), (241, 243, 276, 275), (251, 225, 258, 285), (240, 238, 272, 274), (239, 241, 275, 271), (238, 236, 273, 272), (245, 251, 285, 279), (237, 239, 271, 270), (250, 244, 278, 257), (235, 227, 260, 269), (249, 233, 267, 284), (233, 229, 268, 267), (248, 252, 283, 282), (230, 226, 262, 266), (259, 281, 256, 258), (267, 265, 282, 284), (284, 282, 283, 286), (285, 257, 278, 279), (258, 256, 257, 285), (273, 270, 271, 272), (263, 269, 260, 262), (262, 260, 261, 266), (272, 271, 275, 274), (274, 275, 276, 277), (268, 264, 265, 267), (266, 261, 264, 268), (287, 280, 269, 263), (279, 278, 270, 273), (286, 283, 281, 259), (277, 276, 280, 287), (244, 237, 270, 278), (224, 250, 257, 256), (253, 249, 284, 286), (236, 245, 279, 273), (225, 247, 259, 258), (254, 242, 277, 287), (243, 255, 280, 276), (227, 231, 261, 260), (234, 254, 287, 263), (229, 230, 266, 268), (226, 234, 263, 262), (255, 235, 269, 280), (231, 228, 264, 261), (228, 232, 265, 264), (232, 248, 282, 265), (246, 224, 256, 281)])
_uv = me_sphere.uv_layers.new(name='UVMap')
_uv.uv.foreach_set('vector', [0.4473, 0.5049, 0.4473, 0.5049, 0.4473, 0.5049, 0.4472, 0.5049, 0.4473, 0.5049, 0.4473, 0.5049, 0.4473, 0.5049, 0.4473, 0.5049, 0.4473, 0.5049, 0.4473, 0.5049, 0.4473, 0.5049, 0.4473, 0.5049, 0.4473, 0.5049, 0.4473, 0.5049, 0.4473, 0.5049, 0.4473, 0.5049, 0.4473, 0.5049, 0.4473, 0.5049, 0.4473, 0.5049, 0.4473, 0.5049, 0.4472, 0.5049, 0.4473, 0.5049, 0.4472, 0.5049, 0.4472, 0.5049, 0.4473, 0.5049, 0.4473, 0.5049, 0.4473, 0.5049, 0.4472, 0.5049, 0.4473, 0.5049, 0.4473, 0.5049, 0.4473, 0.5049, 0.4473, 0.5049, 0.4473, 0.5049, 0.4473, 0.5049, 0.4473, 0.5049, 0.4473, 0.5049, 0.4473, 0.5049, 0.4473, 0.5049, 0.4473, 0.5049, 0.4473, 0.5049, 0.4473, 0.5049, 0.4473, 0.5049, 0.4473, 0.5049, 0.4473, 0.5049, 0.4473, 0.5049, 0.4473, 0.5049, 0.4473, 0.5049, 0.4473, 0.5049, 0.4473, 0.5049, 0.4473, 0.5049, 0.4473, 0.5049, 0.4473, 0.5049, 0.4473, 0.5049, 0.4473, 0.5049, 0.4473, 0.5049, 0.4473, 0.5049, 0.4473, 0.5049, 0.4473, 0.5049, 0.4473, 0.5049, 0.4473, 0.5049, 0.4473, 0.5049, 0.4473, 0.5049, 0.4473, 0.5049, 0.4473, 0.5049, 0.4473, 0.5049, 0.4473, 0.5049, 0.4473, 0.5049, 0.4473, 0.5049, 0.4473, 0.5049, 0.4473, 0.5049, 0.4473, 0.5049, 0.4473, 0.5049, 0.1735, 9.641e-05, 0.3661, 0.3337, 0.2643, 0.4767, 0.01997, 0.4458, 0.5726, 9.633e-05, 0.492, 0.3273, 0.3661, 0.3337, 0.1735, 9.641e-05, 0.7702, 0.1376, 0.5636, 0.369, 0.492, 0.3273, 0.5726, 9.633e-05, 0.8586, 0.2645, 0.5989, 0.4135, 0.5636, 0.369, 0.7702, 0.1376, 0.8973, 0.3655, 0.6154, 0.4514, 0.5989, 0.4135, 0.8586, 0.2645, 0.9098, 0.449, 0.6226, 0.4841, 0.6154, 0.4514, 0.8973, 0.3655, 0.6154, 0.4514, 0.5076, 0.4858, 0.5016, 0.4721, 0.5989, 0.4135, 0.6226, 0.4841, 0.5101, 0.4976, 0.5076, 0.4858, 0.6154, 0.4514, 0.3661, 0.3337, 0.4192, 0.443, 0.3796, 0.4942, 0.2643, 0.4767, 0.492, 0.3273, 0.4636, 0.4417, 0.4192, 0.443, 0.3661, 0.3337, 0.5636, 0.369, 0.4889, 0.4563, 0.4636, 0.4417, 0.492, 0.3273, 0.5989, 0.4135, 0.5016, 0.4721, 0.4889, 0.4563, 0.5636, 0.369, 0.4636, 0.4417, 0.4533, 0.4823, 0.4373, 0.4825, 0.4192, 0.443, 0.4889, 0.4563, 0.4623, 0.4875, 0.4533, 0.4823, 0.4636, 0.4417, 0.5016, 0.4721, 0.4668, 0.4932, 0.4623, 0.4875, 0.4889, 0.4563, 0.5076, 0.4858, 0.4689, 0.4981, 0.4668, 0.4932, 0.5016, 0.4721, 0.5101, 0.4976, 0.4698, 0.5023, 0.4689, 0.4981, 0.5076, 0.4858, 0.4192, 0.443, 0.4373, 0.4825, 0.4226, 0.501, 0.3796, 0.4942, 0.4698, 0.5023, 0.4554, 0.504, 0.4551, 0.5025, 0.4689, 0.4981, 0.4373, 0.4825, 0.4437, 0.4968, 0.4382, 0.5035, 0.4226, 0.501, 0.4533, 0.4823, 0.4495, 0.4968, 0.4437, 0.4968, 0.4373, 0.4825, 0.4623, 0.4875, 0.4527, 0.4987, 0.4495, 0.4968, 0.4533, 0.4823, 0.4668, 0.4932, 0.4543, 0.5007, 0.4527, 0.4987, 0.4623, 0.4875, 0.4689, 0.4981, 0.4551, 0.5025, 0.4543, 0.5007, 0.4668, 0.4932, 0.4495, 0.4968, 0.4481, 0.5021, 0.4462, 0.5021, 0.4437, 0.4968, 0.4527, 0.4987, 0.4492, 0.5027, 0.4481, 0.5021, 0.4495, 0.4968, 0.4543, 0.5007, 0.4498, 0.5034, 0.4492, 0.5027, 0.4527, 0.4987, 0.4551, 0.5025, 0.4501, 0.5041, 0.4498, 0.5034, 0.4543, 0.5007, 0.4554, 0.504, 0.4502, 0.5046, 0.4501, 0.5041, 0.4551, 0.5025, 0.4437, 0.4968, 0.4462, 0.5021, 0.4438, 0.5044, 0.4382, 0.5035, 0.4502, 0.5046, 0.4483, 0.5048, 0.4483, 0.5046, 0.4501, 0.5041, 0.4462, 0.5021, 0.4468, 0.5038, 0.446, 0.5047, 0.4438, 0.5044, 0.4481, 0.5021, 0.4476, 0.5039, 0.4468, 0.5038, 0.4462, 0.5021, 0.4492, 0.5027, 0.448, 0.5041, 0.4476, 0.5039, 0.4481, 0.5021, 0.4498, 0.5034, 0.4482, 0.5044, 0.448, 0.5041, 0.4492, 0.5027, 0.4501, 0.5041, 0.4483, 0.5046, 0.4482, 0.5044, 0.4498, 0.5034, 0.448, 0.5041, 0.4475, 0.5046, 0.4474, 0.5045, 0.4476, 0.5039, 0.4482, 0.5044, 0.4476, 0.5047, 0.4475, 0.5046, 0.448, 0.5041, 0.4483, 0.5046, 0.4476, 0.5048, 0.4476, 0.5047, 0.4482, 0.5044, 0.4483, 0.5048, 0.4476, 0.5049, 0.4476, 0.5048, 0.4483, 0.5046, 0.4468, 0.5038, 0.4471, 0.5045, 0.4468, 0.5048, 0.446, 0.5047, 0.4476, 0.5039, 0.4474, 0.5045, 0.4471, 0.5045, 0.4468, 0.5038, 0.4471, 0.5045, 0.4472, 0.5048, 0.4471, 0.5049, 0.4468, 0.5048, 0.4474, 0.5045, 0.4473, 0.5048, 0.4472, 0.5048, 0.4471, 0.5045, 0.4475, 0.5046, 0.4473, 0.5048, 0.4473, 0.5048, 0.4474, 0.5045, 0.4476, 0.5047, 0.4474, 0.5048, 0.4473, 0.5048, 0.4475, 0.5046, 0.4476, 0.5048, 0.4474, 0.5049, 0.4474, 0.5048, 0.4476, 0.5047, 0.4476, 0.5049, 0.4474, 0.5049, 0.4474, 0.5049, 0.4476, 0.5048, 0.4473, 0.5048, 0.4473, 0.5049, 0.4473, 0.5048, 0.4473, 0.5048, 0.4474, 0.5048, 0.4473, 0.5049, 0.4473, 0.5049, 0.4473, 0.5048, 0.4474, 0.5049, 0.4473, 0.5049, 0.4473, 0.5049, 0.4474, 0.5048, 0.4474, 0.5049, 0.4473, 0.5049, 0.4473, 0.5049, 0.4474, 0.5049, 0.4472, 0.5048, 0.4472, 0.5048, 0.4472, 0.5049, 0.4471, 0.5049, 0.4473, 0.5048, 0.4473, 0.5048, 0.4472, 0.5048, 0.4472, 0.5048, 0.4472, 0.5048, 0.4472, 0.5049, 0.4472, 0.5049, 0.4472, 0.5049, 0.4473, 0.5048, 0.4473, 0.5049, 0.4472, 0.5049, 0.4472, 0.5048, 0.4473, 0.5049, 0.4473, 0.5049, 0.4473, 0.5049, 0.4473, 0.5048, 0.4473, 0.5049, 0.4473, 0.5049, 0.4473, 0.5049, 0.4473, 0.5049, 0.4473, 0.5049, 0.4473, 0.5049, 0.4473, 0.5049, 0.4473, 0.5049, 0.4473, 0.5049, 0.4473, 0.5049, 0.4473, 0.5049, 0.4473, 0.5049, 0.4473, 0.5049, 0.4473, 0.5049, 0.4473, 0.5049, 0.4473, 0.5049, 0.4473, 0.5049, 0.4473, 0.5049, 0.4473, 0.5049, 0.4473, 0.5049, 0.4473, 0.5049, 0.4473, 0.5049, 0.4473, 0.5049, 0.4473, 0.5049, 0.4472, 0.5049, 0.4472, 0.5049, 0.4472, 0.5049, 0.4472, 0.5049, 0.4473, 0.5049, 0.4473, 0.5049, 0.4472, 0.5049, 0.4472, 0.5049, 0.4473, 0.5049, 0.4473, 0.5049, 0.4473, 0.5049, 0.4473, 0.5049, 0.4472, 0.5049, 0.4472, 0.5049, 0.4472, 0.5049, 0.4472, 0.5049, 0.4473, 0.5049, 0.4473, 0.5049, 0.4472, 0.5049, 0.4472, 0.5049, 0.4473, 0.5049, 0.4473, 0.5049, 0.4473, 0.5049, 0.4473, 0.5049, 0.4473, 0.5049, 0.4473, 0.5049, 0.4473, 0.5049, 0.4473, 0.5049, 0.4473, 0.5049, 0.4473, 0.5049, 0.4473, 0.5049, 0.4473, 0.5049, 0.4473, 0.5049, 0.4473, 0.5049, 0.4473, 0.5049, 0.4473, 0.5049, 0.4473, 0.5049, 0.4473, 0.5049, 0.4473, 0.5049, 0.4473, 0.5049, 0.4473, 0.5049, 0.4473, 0.5049, 0.4473, 0.5049, 0.4473, 0.5049, 0.4472, 0.5049, 0.4472, 0.5049, 0.4472, 0.5049, 0.4472, 0.5049, 0.4473, 0.5049, 0.4473, 0.5049, 0.4472, 0.5049, 0.4472, 0.5049, 0.4473, 0.5049, 0.4473, 0.5049, 0.4473, 0.5049, 0.4473, 0.5049, 0.4473, 0.5049, 0.4473, 0.5049, 0.4473, 0.5049, 0.4473, 0.5049, 0.4474, 0.5049, 0.4476, 0.5049, 0.4476, 0.5049, 0.4474, 0.5049, 0.4473, 0.5049, 0.4473, 0.5049, 0.4473, 0.5049, 0.4473, 0.5049, 0.4473, 0.5049, 0.4473, 0.5049, 0.4473, 0.5049, 0.4473, 0.5049, 0.5102, 0.4984, 0.6229, 0.4864, 0.6223, 0.5228, 0.51, 0.5113, 0.4483, 0.5048, 0.4502, 0.5046, 0.4502, 0.5052, 0.4483, 0.505, 0.4473, 0.5049, 0.4473, 0.5049, 0.4473, 0.5049, 0.4473, 0.5049, 0.4554, 0.5041, 0.4699, 0.5026, 0.4698, 0.5073, 0.4554, 0.5058, 0.4473, 0.5049, 0.4473, 0.5049, 0.4473, 0.5049, 0.4473, 0.5049, 0.4473, 0.5049, 0.4474, 0.5049, 0.4474, 0.5049, 0.4473, 0.5049, 0.4476, 0.5049, 0.4483, 0.5048, 0.4483, 0.505, 0.4476, 0.5049, 0.6229, 0.4864, 0.9104, 0.4538, 0.9282, 0.5477, 0.6223, 0.5228, 0.4473, 0.5049, 0.4473, 0.5049, 0.4473, 0.5049, 0.4473, 0.5049, 0.4502, 0.5046, 0.4554, 0.5041, 0.4554, 0.5058, 0.4502, 0.5052, 0.4473, 0.5049, 0.4473, 0.5049, 0.4473, 0.5049, 0.4473, 0.5049, 0.4699, 0.5026, 0.5102, 0.4984, 0.51, 0.5113, 0.4698, 0.5073, 0.4473, 0.5049, 0.4473, 0.5049, 0.4473, 0.5049, 0.4473, 0.5049, 0.4473, 0.5049, 0.4473, 0.5049, 0.4473, 0.5049, 0.4473, 0.5049, 0.4483, 0.5048, 0.4502, 0.5046, 0.4502, 0.5046, 0.4483, 0.5048, 0.5101, 0.4976, 0.6226, 0.4841, 0.6229, 0.4864, 0.5102, 0.4984, 0.4473, 0.5049, 0.4473, 0.5049, 0.4473, 0.5049, 0.4473, 0.5049, 0.4473, 0.5049, 0.4473, 0.5049, 0.4473, 0.5049, 0.4473, 0.5049, 0.4474, 0.5049, 0.4476, 0.5049, 0.4476, 0.5049, 0.4474, 0.5049, 0.4473, 0.5049, 0.4473, 0.5049, 0.4473, 0.5049, 0.4473, 0.5049, 0.4698, 0.5023, 0.5101, 0.4976, 0.5102, 0.4984, 0.4699, 0.5026, 0.4473, 0.5049, 0.4473, 0.5049, 0.4473, 0.5049, 0.4473, 0.5049, 0.4502, 0.5046, 0.4554, 0.504, 0.4554, 0.5041, 0.4502, 0.5046, 0.4473, 0.5049, 0.4473, 0.5049, 0.4473, 0.5049, 0.4473, 0.5049, 0.6226, 0.4841, 0.9098, 0.449, 0.9104, 0.4538, 0.6229, 0.4864, 0.4476, 0.5049, 0.4483, 0.5048, 0.4483, 0.5048, 0.4476, 0.5049, 0.4473, 0.5049, 0.4473, 0.5049, 0.4473, 0.5049, 0.4473, 0.5049, 0.4473, 0.5049, 0.4474, 0.5049, 0.4474, 0.5049, 0.4473, 0.5049, 0.4554, 0.504, 0.4698, 0.5023, 0.4699, 0.5026, 0.4554, 0.5041, 0.4473, 0.5049, 0.4472, 0.5049, 0.4473, 0.5049, 0.4473, 0.5049, 0.4473, 0.5049, 0.4473, 0.5049, 0.4473, 0.5049, 0.4473, 0.5049, 0.4473, 0.5049, 0.4473, 0.5049, 0.4473, 0.5049, 0.4473, 0.5049, 0.4473, 0.5049, 0.4473, 0.5049, 0.4473, 0.5049, 0.4473, 0.5049, 0.4473, 0.5049, 0.4473, 0.5049, 0.4473, 0.5049, 0.4473, 0.5049, 0.4472, 0.5049, 0.4472, 0.5049, 0.4472, 0.5049, 0.4472, 0.5049, 0.4472, 0.5049, 0.4472, 0.5049, 0.4472, 0.5049, 0.4473, 0.5049, 0.4472, 0.5049, 0.4472, 0.5049, 0.4473, 0.5049, 0.4473, 0.5049, 0.4473, 0.5049, 0.4472, 0.5049, 0.4473, 0.5049, 0.4473, 0.5049, 0.4473, 0.5049, 0.4473, 0.5049, 0.4473, 0.5049, 0.4473, 0.5049, 0.4473, 0.5049, 0.4473, 0.5049, 0.4473, 0.5049, 0.4473, 0.5049, 0.4473, 0.5049, 0.4473, 0.5049, 0.4473, 0.5049, 0.4473, 0.5049, 0.4473, 0.5049, 0.4473, 0.5049, 0.4473, 0.5049, 0.4473, 0.5049, 0.4473, 0.5049, 0.4473, 0.5049, 0.4473, 0.5049, 0.4473, 0.5049, 0.4473, 0.5049, 0.4473, 0.5049, 0.4473, 0.5049, 0.4473, 0.5049, 0.4473, 0.5049, 0.4473, 0.5049, 0.4473, 0.5049, 0.4473, 0.5049, 0.4473, 0.5049, 0.4473, 0.5049, 0.4473, 0.5049, 0.4473, 0.5049, 0.4473, 0.5049, 0.4473, 0.5049, 0.4473, 0.5049, 0.4473, 0.5049, 0.4473, 0.5049, 0.4473, 0.5049, 0.4473, 0.5049, 0.4473, 0.5049, 0.4473, 0.5049, 0.4473, 0.5049, 0.4473, 0.5049, 0.4473, 0.5049, 0.4473, 0.5049, 0.4473, 0.5049, 0.4473, 0.5049, 0.4473, 0.5049, 0.2111, 0.9711, 9.633e-05, 0.5334, 0.2625, 0.522, 0.3727, 0.6694, 0.5711, 0.9999, 0.2111, 0.9711, 0.3727, 0.6694, 0.4925, 0.6774, 0.7753, 0.8763, 0.5711, 0.9999, 0.4925, 0.6774, 0.5632, 0.6382, 0.8721, 0.748, 0.7753, 0.8763, 0.5632, 0.6382, 0.5985, 0.5944, 0.9149, 0.6413, 0.8721, 0.748, 0.5985, 0.5944, 0.615, 0.5566, 0.9282, 0.5477, 0.9149, 0.6413, 0.615, 0.5566, 0.6223, 0.5228, 9.633e-05, 0.5334, 0.01748, 0.4721, 0.2629, 0.4912, 0.2625, 0.522, 0.615, 0.5566, 0.5985, 0.5944, 0.5013, 0.537, 0.5073, 0.5235, 0.6223, 0.5228, 0.615, 0.5566, 0.5073, 0.5235, 0.51, 0.5113, 0.2625, 0.522, 0.2629, 0.4912, 0.379, 0.4996, 0.379, 0.5113, 0.3727, 0.6694, 0.2625, 0.522, 0.379, 0.5113, 0.4211, 0.5646, 0.4925, 0.6774, 0.3727, 0.6694, 0.4211, 0.5646, 0.4638, 0.5665, 0.5632, 0.6382, 0.4925, 0.6774, 0.4638, 0.5665, 0.4887, 0.5525, 0.5985, 0.5944, 0.5632, 0.6382, 0.4887, 0.5525, 0.5013, 0.537, 0.4638, 0.5665, 0.4211, 0.5646, 0.4378, 0.5266, 0.4533, 0.5271, 0.4887, 0.5525, 0.4638, 0.5665, 0.4533, 0.5271, 0.4622, 0.522, 0.5013, 0.537, 0.4887, 0.5525, 0.4622, 0.522, 0.4667, 0.5165, 0.5073, 0.5235, 0.5013, 0.537, 0.4667, 0.5165, 0.4688, 0.5116, 0.51, 0.5113, 0.5073, 0.5235, 0.4688, 0.5116, 0.4698, 0.5073, 0.379, 0.5113, 0.379, 0.4996, 0.4223, 0.5029, 0.4223, 0.5072, 0.4211, 0.5646, 0.379, 0.5113, 0.4223, 0.5072, 0.4378, 0.5266, 0.4698, 0.5073, 0.4688, 0.5116, 0.455, 0.5073, 0.4554, 0.5058, 0.4223, 0.5072, 0.4223, 0.5029, 0.4381, 0.5042, 0.4381, 0.5058, 0.4378, 0.5266, 0.4223, 0.5072, 0.4381, 0.5058, 0.4438, 0.5128, 0.4533, 0.5271, 0.4378, 0.5266, 0.4438, 0.5128, 0.4494, 0.5129, 0.4622, 0.522, 0.4533, 0.5271, 0.4494, 0.5129, 0.4526, 0.5111, 0.4667, 0.5165, 0.4622, 0.522, 0.4526, 0.5111, 0.4542, 0.5091, 0.4688, 0.5116, 0.4667, 0.5165, 0.4542, 0.5091, 0.455, 0.5073, 0.4494, 0.5129, 0.4438, 0.5128, 0.446, 0.5078, 0.448, 0.5078, 0.4526, 0.5111, 0.4494, 0.5129, 0.448, 0.5078, 0.4492, 0.5071, 0.4542, 0.5091, 0.4526, 0.5111, 0.4492, 0.5071, 0.4498, 0.5064, 0.455, 0.5073, 0.4542, 0.5091, 0.4498, 0.5064, 0.45, 0.5058, 0.4554, 0.5058, 0.455, 0.5073, 0.45, 0.5058, 0.4502, 0.5052, 0.4381, 0.5058, 0.4381, 0.5042, 0.4438, 0.5046, 0.4438, 0.5052, 0.4438, 0.5128, 0.4381, 0.5058, 0.4438, 0.5052, 0.446, 0.5078, 0.4502, 0.5052, 0.45, 0.5058, 0.4483, 0.5052, 0.4483, 0.505, 0.4438, 0.5052, 0.4438, 0.5046, 0.446, 0.5048, 0.446, 0.505, 0.446, 0.5078, 0.4438, 0.5052, 0.446, 0.505, 0.4468, 0.5059, 0.448, 0.5078, 0.446, 0.5078, 0.4468, 0.5059, 0.4475, 0.506, 0.4492, 0.5071, 0.448, 0.5078, 0.4475, 0.506, 0.4479, 0.5057, 0.4498, 0.5064, 0.4492, 0.5071, 0.4479, 0.5057, 0.4482, 0.5055, 0.45, 0.5058, 0.4498, 0.5064, 0.4482, 0.5055, 0.4483, 0.5052, 0.4479, 0.5057, 0.4475, 0.506, 0.4474, 0.5053, 0.4475, 0.5052, 0.4482, 0.5055, 0.4479, 0.5057, 0.4475, 0.5052, 0.4476, 0.5051, 0.4483, 0.5052, 0.4482, 0.5055, 0.4476, 0.5051, 0.4476, 0.505, 0.4483, 0.505, 0.4483, 0.5052, 0.4476, 0.505, 0.4476, 0.5049, 0.446, 0.505, 0.446, 0.5048, 0.4468, 0.5049, 0.4468, 0.5049, 0.4468, 0.5059, 0.446, 0.505, 0.4468, 0.5049, 0.4471, 0.5053, 0.4475, 0.506, 0.4468, 0.5059, 0.4471, 0.5053, 0.4474, 0.5053, 0.4468, 0.5049, 0.4468, 0.5049, 0.4471, 0.5049, 0.4471, 0.5049, 0.4471, 0.5053, 0.4468, 0.5049, 0.4471, 0.5049, 0.4472, 0.505, 0.4474, 0.5053, 0.4471, 0.5053, 0.4472, 0.505, 0.4473, 0.505, 0.4475, 0.5052, 0.4474, 0.5053, 0.4473, 0.505, 0.4473, 0.505, 0.4476, 0.5051, 0.4475, 0.5052, 0.4473, 0.505, 0.4474, 0.505, 0.4476, 0.505, 0.4476, 0.5051, 0.4474, 0.505, 0.4474, 0.5049, 0.4476, 0.5049, 0.4476, 0.505, 0.4474, 0.5049, 0.4474, 0.5049, 0.4473, 0.505, 0.4473, 0.505, 0.4473, 0.5049, 0.4473, 0.5049, 0.4474, 0.505, 0.4473, 0.505, 0.4473, 0.5049, 0.4473, 0.5049, 0.4474, 0.5049, 0.4474, 0.505, 0.4473, 0.5049, 0.4473, 0.5049, 0.4474, 0.5049, 0.4474, 0.5049, 0.4473, 0.5049, 0.4473, 0.5049, 0.4471, 0.5049, 0.4471, 0.5049, 0.4472, 0.5049, 0.4472, 0.5049, 0.4472, 0.505, 0.4471, 0.5049, 0.4472, 0.5049, 0.4472, 0.5049, 0.4473, 0.505, 0.4472, 0.505, 0.4472, 0.5049, 0.4473, 0.5049, 0.4472, 0.5049, 0.4472, 0.5049, 0.4472, 0.5049, 0.4472, 0.5049, 0.4472, 0.5049, 0.4472, 0.5049, 0.4472, 0.5049, 0.4472, 0.5049, 0.4473, 0.5049, 0.4472, 0.5049, 0.4472, 0.5049, 0.4473, 0.5049, 0.4473, 0.5049, 0.4473, 0.5049, 0.4473, 0.5049, 0.4473, 0.5049, 0.4473, 0.5049, 0.4473, 0.5049, 0.4473, 0.5049, 0.4473, 0.5049, 0.4473, 0.5049, 0.4473, 0.5049, 0.4473, 0.5049, 0.4473, 0.5049, 0.4473, 0.5049, 0.4473, 0.5049, 0.4473, 0.5049, 0.4473, 0.5049, 0.4473, 0.5049, 0.4473, 0.5049, 0.4473, 0.5049, 0.4473, 0.5049, 0.4473, 0.5049, 0.4473, 0.5049, 0.4473, 0.5049, 0.4473, 0.5049, 0.4473, 0.5049, 0.4473, 0.5049, 0.4473, 0.5049, 0.4473, 0.5049, 0.4472, 0.5049, 0.4472, 0.5049, 0.4472, 0.5049, 0.4472, 0.5049, 0.4472, 0.5049, 0.4472, 0.5049, 0.4472, 0.5049, 0.4472, 0.5049, 0.4473, 0.5049, 0.4472, 0.5049, 0.4472, 0.5049, 0.4473, 0.5049, 0.4473, 0.5049, 0.4473, 0.5049, 0.4473, 0.5049, 0.4473, 0.5049, 0.4472, 0.5049, 0.4472, 0.5049, 0.4472, 0.5049, 0.4472, 0.5049, 0.4473, 0.5049, 0.4472, 0.5049, 0.4472, 0.5049, 0.4473, 0.5049, 0.4473, 0.5049, 0.4473, 0.5049, 0.4473, 0.5049, 0.4473, 0.5049, 0.4473, 0.5049, 0.4473, 0.5049, 0.4473, 0.5049, 0.4473, 0.5049, 0.4473, 0.5049, 0.4473, 0.5049, 0.4473, 0.5049, 0.4473, 0.5049, 0.4473, 0.5049, 0.4473, 0.5049, 0.4473, 0.5049, 0.4473, 0.5049, 0.4472, 0.5049, 0.4472, 0.5049, 0.4472, 0.5049, 0.4472, 0.5049, 0.4473, 0.5049, 0.4473, 0.5049, 0.4473, 0.5049, 0.4473, 0.5049, 0.4473, 0.5049, 0.4473, 0.5049, 0.4473, 0.5049, 0.4473, 0.5049, 0.4472, 0.5049, 0.4472, 0.5049, 0.4472, 0.5049, 0.4472, 0.5049, 0.4472, 0.5049, 0.4472, 0.5049, 0.4472, 0.5049, 0.4472, 0.5049, 0.4473, 0.5049, 0.4472, 0.5049, 0.4472, 0.5049, 0.4473, 0.5049, 0.4473, 0.5049, 0.4473, 0.5049, 0.4473, 0.5049, 0.4473, 0.5049, 0.4473, 0.5049, 0.4473, 0.5049, 0.4473, 0.5049, 0.4473, 0.5049, 0.446, 0.5047, 0.4468, 0.5048, 0.4468, 0.5048, 0.446, 0.5047, 0.4473, 0.5049, 0.4473, 0.5049, 0.4473, 0.5049, 0.4473, 0.5049, 0.4468, 0.5049, 0.446, 0.5048, 0.446, 0.5048, 0.4468, 0.5049, 0.4473, 0.5049, 0.4473, 0.5049, 0.4473, 0.5049, 0.4473, 0.5049, 0.4382, 0.5035, 0.4438, 0.5044, 0.4438, 0.5044, 0.4382, 0.5035, 0.01997, 0.4458, 0.2643, 0.4767, 0.2643, 0.4767, 0.01997, 0.4458, 0.2629, 0.4912, 0.01748, 0.4721, 0.01748, 0.4721, 0.2629, 0.4912, 0.2643, 0.4767, 0.3796, 0.4942, 0.3796, 0.4942, 0.2643, 0.4767, 0.4226, 0.501, 0.4382, 0.5035, 0.4382, 0.5035, 0.4226, 0.501, 0.379, 0.4996, 0.2629, 0.4912, 0.2629, 0.4912, 0.379, 0.4996, 0.4381, 0.5042, 0.4223, 0.5029, 0.4223, 0.5029, 0.4381, 0.5042, 0.4472, 0.5049, 0.4472, 0.5049, 0.4472, 0.5049, 0.4472, 0.5049, 0.4471, 0.5049, 0.4472, 0.5049, 0.4472, 0.5049, 0.4471, 0.5049, 0.4472, 0.5049, 0.4472, 0.5049, 0.4472, 0.5049, 0.4472, 0.5049, 0.4471, 0.5049, 0.4468, 0.5049, 0.4468, 0.5049, 0.4471, 0.5049, 0.4472, 0.5049, 0.4472, 0.5049, 0.4472, 0.5049, 0.4472, 0.5049, 0.446, 0.5047, 0.446, 0.5048, 0.4438, 0.5046, 0.4438, 0.5044, 0.4472, 0.5049, 0.4472, 0.5049, 0.4471, 0.5049, 0.4471, 0.5049, 0.4471, 0.5049, 0.4471, 0.5049, 0.4468, 0.5049, 0.4468, 0.5048, 0.4382, 0.5035, 0.4381, 0.5042, 0.4223, 0.5029, 0.4226, 0.501, 0.4438, 0.5044, 0.4438, 0.5046, 0.4381, 0.5042, 0.4382, 0.5035, 0.3796, 0.4942, 0.379, 0.4996, 0.2629, 0.4912, 0.2643, 0.4767, 0.4472, 0.5049, 0.4472, 0.5049, 0.4472, 0.5049, 0.4472, 0.5049, 0.4472, 0.5049, 0.4472, 0.5049, 0.4472, 0.5049, 0.4472, 0.5049, 0.2643, 0.4767, 0.2629, 0.4912, 0.01748, 0.4721, 0.01997, 0.4458, 0.4473, 0.5049, 0.4473, 0.5049, 0.4473, 0.5049, 0.4473, 0.5049, 0.4472, 0.5049, 0.4472, 0.5049, 0.4472, 0.5049, 0.4472, 0.5049, 0.4472, 0.5049, 0.4472, 0.5049, 0.4472, 0.5049, 0.4472, 0.5049, 0.4472, 0.5049, 0.4472, 0.5049, 0.4472, 0.5049, 0.4472, 0.5049, 0.4226, 0.501, 0.4223, 0.5029, 0.379, 0.4996, 0.3796, 0.4942, 0.4468, 0.5048, 0.4468, 0.5049, 0.446, 0.5048, 0.446, 0.5047, 0.4473, 0.5049, 0.4473, 0.5049, 0.4472, 0.5049, 0.4472, 0.5049, 0.4223, 0.5029, 0.379, 0.4996, 0.379, 0.4996, 0.4223, 0.5029, 0.4438, 0.5046, 0.4381, 0.5042, 0.4381, 0.5042, 0.4438, 0.5046, 0.4468, 0.5048, 0.4471, 0.5049, 0.4471, 0.5049, 0.4468, 0.5048, 0.3796, 0.4942, 0.4226, 0.501, 0.4226, 0.501, 0.3796, 0.4942, 0.4438, 0.5044, 0.446, 0.5047, 0.446, 0.5047, 0.4438, 0.5044, 0.4472, 0.5049, 0.4473, 0.5049, 0.4473, 0.5049, 0.4472, 0.5049, 0.4473, 0.5049, 0.4472, 0.5049, 0.4472, 0.5049, 0.4473, 0.5049, 0.4472, 0.5049, 0.4472, 0.5049, 0.4472, 0.5049, 0.4472, 0.5049, 0.4472, 0.5049, 0.4472, 0.5049, 0.4472, 0.5049, 0.4472, 0.5049, 0.4472, 0.5049, 0.4472, 0.5049, 0.4472, 0.5049, 0.4472, 0.5049, 0.4472, 0.5049, 0.4472, 0.5049, 0.4472, 0.5049, 0.4472, 0.5049, 0.4472, 0.5049, 0.4472, 0.5049, 0.4472, 0.5049, 0.4472, 0.5049, 0.4472, 0.5049, 0.4472, 0.5049, 0.4472, 0.5049, 0.4472, 0.5049, 0.4472, 0.5049, 0.4472, 0.5049, 0.4472, 0.5049, 0.4472, 0.5049, 0.4472, 0.5049, 0.4471, 0.5049, 0.4471, 0.5049, 0.4472, 0.5049, 0.446, 0.5048, 0.4438, 0.5046, 0.4438, 0.5046, 0.446, 0.5048])
me_sphere.materials.append(mat_metalbase)
me_sphere.use_remesh_preserve_volume = False
me_sphere.use_remesh_preserve_attributes = False
me_sphere.use_mirror_vertex_groups = False
me_sphere.update()

# ---- objects
ob_cone = bpy.data.objects.new('Cone', me_cone)
ob_cylinder = bpy.data.objects.new('Cylinder', me_cylinder)
ob_sphere = bpy.data.objects.new('Sphere', me_sphere)
ob_lamp = bpy.data.objects.new('Lamp', light_lamp)
ob_camera = bpy.data.objects.new('Camera', cam_camera)

# ---- transforms, parenting, visibility, modifiers, constraints
ob_cone.location = (0.0, 0.0, 1.967)
ob_cone.scale = (0.3818, 0.3818, 0.2083)
ob_cone.lineart.crease_threshold = 0.0
_m = ob_cone.modifiers.new('Subsurf', 'SUBSURF')
_m.uv_smooth = 'PRESERVE_CORNERS'
_m.quality = 2
_m.levels = 2
_m.show_only_control_edges = False
ob_cylinder.location = (0.0, 0.0, 1.065)
ob_cylinder.scale = (0.4479, 0.4479, 1.0)
ob_cylinder.lineart.crease_threshold = 0.0
_m = ob_cylinder.modifiers.new('Subsurf', 'SUBSURF')
_m.uv_smooth = 'PRESERVE_CORNERS'
_m.quality = 2
_m.levels = 2
_m.show_only_control_edges = False
ob_sphere.location = (0.0, 0.0, -0.008359)
ob_sphere.scale = (1.0, 1.0, 1.257)
ob_sphere.lineart.crease_threshold = 0.0
_m = ob_sphere.modifiers.new('Subsurf', 'SUBSURF')
_m.uv_smooth = 'PRESERVE_CORNERS'
_m.quality = 2
_m.levels = 2
_m.show_only_control_edges = False
ob_lamp.location = (0.003153, 2.15, 2.282)
ob_lamp.rotation_euler = (0.6503, 0.05522, 1.866)
ob_lamp.lock_rotations_4d = False
ob_lamp.empty_display_type = 'ARROWS'
ob_lamp.color = (0.0, 0.0, 0.0, 0.0)
ob_lamp.lineart.crease_threshold = 0.0
ob_camera.location = (7.481, -6.508, 5.344)
ob_camera.rotation_euler = (1.109, 0.0, 0.8149)
ob_camera.lock_rotations_4d = False
ob_camera.empty_display_type = 'ARROWS'
ob_camera.color = (0.0, 0.0, 0.0, 0.0)
ob_camera.display_type = 'WIRE'
ob_camera.lineart.crease_threshold = 0.0

# ---- collection membership
col_collection_1.objects.link(ob_cone)
col_collection_1.objects.link(ob_cylinder)
col_collection_1.objects.link(ob_sphere)
col_collection_1.objects.link(ob_lamp)
col_collection_1.objects.link(ob_camera)

# ---- scene / render settings (as saved in the file)
scene.camera = ob_camera
scene.frame_start = 1; scene.frame_end = 250; scene.frame_set(1)
scene.render.engine = 'CYCLES'
scene.render.resolution_percentage = 50
scene.render.dither_intensity = 0.0
scene.cycles.use_denoising = False
scene.cycles.samples = 128
scene.cycles.sampling_pattern = 'TABULATED_SOBOL'
scene.cycles.light_sampling_threshold = 0.0
scene.cycles.use_adaptive_sampling = False
scene.cycles.use_light_tree = False
scene.cycles.blur_glossy = 0.0
scene.cycles.sample_clamp_indirect = 0.0
scene.view_settings.view_transform = 'Standard'
bpy.context.view_layer.update()
